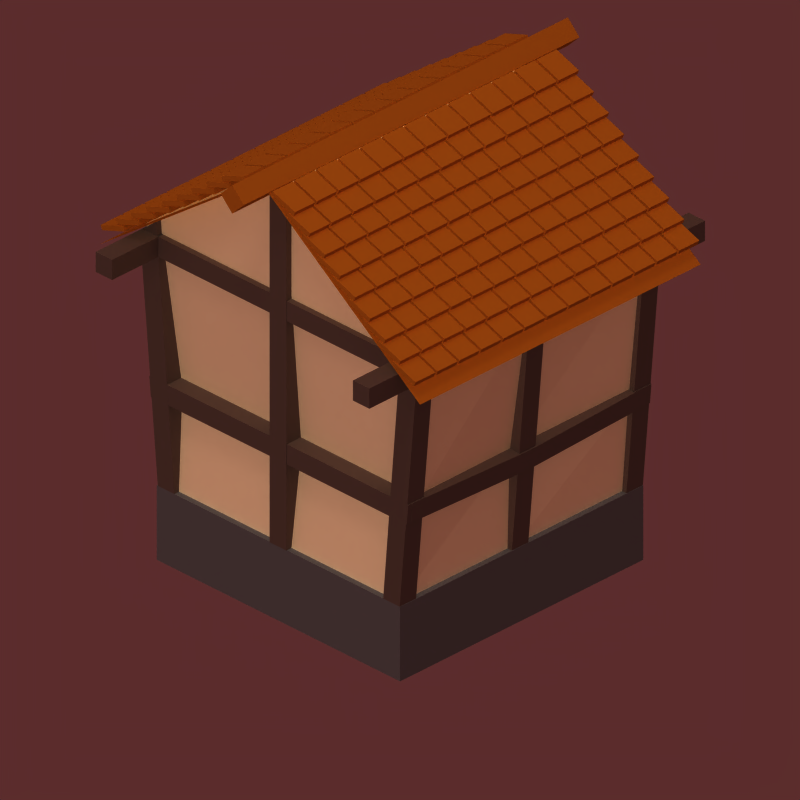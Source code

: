 # Source: building_details.blend  (saved by Blender 2.49.2; exported with 4.5.12 LTS)
import bpy
from mathutils import Matrix  # noqa: F401  (used for matrix-valued properties, if any)

bpy.ops.wm.read_factory_settings(use_empty=True)
scene = bpy.context.scene
scene.name = 'Scene'

# ---- collections
col_collection_1 = bpy.data.collections.new('Collection 1'); scene.collection.children.link(col_collection_1)
col_collection_2 = bpy.data.collections.new('Collection 2'); scene.collection.children.link(col_collection_2)
col_collection_2.hide_render = True
col_collection_2.hide_viewport = True
col_collection_3 = bpy.data.collections.new('Collection 3'); scene.collection.children.link(col_collection_3)

# ---- materials (node trees are filled in below, after node groups)
mat_roof = bpy.data.materials.new('roof')
mat_roof.alpha_threshold = 0.0
mat_roof.diffuse_color = (0.6916, 0.3926, 0.07802, 1.0)
mat_roof.roughness = 0.5
mat_roof.line_color = (0.0, 0.0, 0.0, 1.0)
mat_wire = bpy.data.materials.new('wire')
mat_wire.alpha_threshold = 0.0
mat_wire.diffuse_color = (0.203, 0.1264, 0.03294, 1.0)
mat_wire.roughness = 0.5
mat_wire.line_color = (0.0, 0.0, 0.0, 1.0)
mat_wood = bpy.data.materials.new('wood')
mat_wood.alpha_threshold = 0.0
mat_wood.diffuse_color = (0.339, 0.2705, 0.2312, 1.0)
mat_wood.roughness = 0.5
mat_wood.line_color = (0.0, 0.0, 0.0, 1.0)
mat_stone = bpy.data.materials.new('stone')
mat_stone.alpha_threshold = 0.0
mat_stone.diffuse_color = (0.3514, 0.3514, 0.3514, 1.0)
mat_stone.roughness = 0.5
mat_stone.line_color = (0.0, 0.0, 0.0, 1.0)
mat_loam = bpy.data.materials.new('loam')
mat_loam.alpha_threshold = 0.0
mat_loam.diffuse_color = (0.9947, 0.9325, 0.7213, 1.0)
mat_loam.roughness = 0.5
mat_loam.line_color = (0.0, 0.0, 0.0, 1.0)

# ---- material node trees

# ---- world
world_world = bpy.data.worlds.new('World'); scene.world = world_world
world_world.color = (0.358, 0.1746, 0.1746)
world_world.use_sun_shadow = False
world_world.sun_shadow_jitter_overblur = 0.0
world_world.cycles.sampling_method = 'MANUAL'
world_world.cycles.sample_map_resolution = 256
world_world.light_settings.ao_factor = 0.3

# ---- cameras
cam_camera = bpy.data.cameras.new('Camera')
cam_camera.type = 'ORTHO'
cam_camera.passepartout_alpha = 0.3687
cam_camera.clip_end = 100.0
cam_camera.lens = 35.0
cam_camera.ortho_scale = 2.83
cam_camera.display_size = 2.0
cam_camera.show_limits = True
cam_camera.show_safe_areas = True
cam_camera.show_name = True
cam_camera.dof.focus_distance = 0.0
cam_camera.dof.aperture_fstop = 128.0

# ---- lights
light_shadows = bpy.data.lights.new('shadows', 'SPOT')
light_shadows.color = (0.9976, 1.0, 0.9571)
light_shadows.transmission_factor = 0.0
light_shadows.energy = 170.0
light_shadows.shadow_buffer_clip_start = 0.5
light_shadows.shadow_soft_size = 1.0
light_shadows.shadow_maximum_resolution = 0.006
light_shadows.use_absolute_resolution = True
light_shadows.spot_blend = 0.5189
light_shadows.cycles.use_multiple_importance_sampling = False
light_ambient = bpy.data.lights.new('ambient', 'SUN')
light_ambient.transmission_factor = 0.0
light_ambient.use_shadow = False
light_ambient.angle = 1.571
light_ambient.energy = 0.4369
light_ambient.shadow_buffer_clip_start = 0.5
light_ambient.shadow_soft_size = 1.0
light_ambient.shadow_cascade_max_distance = 1000.0
light_ambient.cycles.use_multiple_importance_sampling = False
light_sun = bpy.data.lights.new('sun', 'SUN')
light_sun.color = (0.9976, 1.0, 0.9571)
light_sun.transmission_factor = 0.0
light_sun.use_shadow = False
light_sun.angle = 1.571
light_sun.energy = 1.3
light_sun.shadow_buffer_clip_start = 0.5
light_sun.shadow_soft_size = 1.0
light_sun.shadow_cascade_max_distance = 1000.0
light_sun.cycles.use_multiple_importance_sampling = False

# ---- meshes
me_cube_009 = bpy.data.meshes.new('Cube.009')
me_cube_009.from_pydata([(-9.996, -4.352, 20.82), (-10.99, -4.352, 19.83), (-9.996, -4.352, 18.84), (-9.006, -4.352, 19.83), (-9.996, 24.35, 20.82), (-10.99, 24.35, 19.83), (-9.996, 24.35, 18.84), (-9.006, 24.35, 19.83)], [], [(4, 0, 3, 7), (0, 4, 5, 1), (6, 2, 1, 5), (7, 3, 2, 6), (3, 0, 1, 2), (7, 6, 5, 4)])
me_cube_009.materials.append(mat_roof)
me_cube_009.use_remesh_preserve_volume = False
me_cube_009.use_remesh_preserve_attributes = False
me_cube_009.use_mirror_vertex_groups = False
me_cube_009.update()
me_cube_008 = bpy.data.meshes.new('Cube.008')
me_cube_008.from_pydata([(0.9996, 1.0, 2.0), (0.9996, -1.0, 2.0), (0.9796, -1.0, 2.0), (0.9796, 1.0, 2.0), (0.9996, 1.0, 1.16), (0.9996, -1.0, 1.16), (-0.5336, -1.0, 1.02)], [(0, 3), (0, 4), (1, 5), (1, 2), (2, 6), (2, 3)], [])
me_cube_008.materials.append(mat_wire)
me_cube_008.use_remesh_preserve_volume = False
me_cube_008.use_remesh_preserve_attributes = False
me_cube_008.use_mirror_vertex_groups = False
me_cube_008.update()
me_cube_007 = bpy.data.meshes.new('Cube.007')
me_cube_007.from_pydata([(1.368, 1.0, -0.6203), (1.368, -1.0, -0.6203), (-1.012, -1.0, -0.693), (-1.012, 1.0, -0.693), (1.388, 1.0, 1.377), (1.388, -1.0, 1.377), (-0.9917, -1.0, 1.304), (-0.9917, 1.0, 1.304)], [], [(0, 1, 2, 3), (4, 7, 6, 5), (0, 4, 5, 1), (1, 5, 6, 2), (2, 6, 7, 3), (4, 0, 3, 7)])
me_cube_007.materials.append(mat_roof)
me_cube_007.use_remesh_preserve_volume = False
me_cube_007.use_remesh_preserve_attributes = False
me_cube_007.use_mirror_vertex_groups = False
me_cube_007.update()
me_cube_006 = bpy.data.meshes.new('Cube.006')
me_cube_006.from_pydata([(1.04, 1.04, -1.034), (1.04, -1.04, -1.034), (-5.96e-08, -1.04, -1.034), (1.788e-07, 1.04, -1.034), (1.788e-07, 1.04, -0.6), (-5.96e-08, -1.04, -0.6), (1.04, -1.04, -0.6), (1.04, 1.04, -0.6)], [], [(3, 0, 1, 2), (1, 0, 7, 6), (6, 5, 2, 1), (0, 3, 4, 7), (5, 4, 3, 2)])
me_cube_006.materials.append(mat_wire)
me_cube_006.use_remesh_preserve_volume = False
me_cube_006.use_remesh_preserve_attributes = False
me_cube_006.use_mirror_vertex_groups = False
me_cube_006.update()
me_cube_005 = bpy.data.meshes.new('Cube.005')
me_cube_005.from_pydata([(-0.1714, -1.04, 1.16), (0.9996, -1.04, 1.16), (0.9996, 1.0, 1.16), (-0.0004337, -1.04, -0.6), (-0.0004343, 1.0, -0.6), (0.9996, -1.04, -0.6), (0.9996, 1.0, -0.6), (-0.1215, -1.04, 0.06636), (-0.1215, 1.0, 0.06636), (0.9996, -1.04, 0.06636), (0.9996, 1.0, 0.06636), (0.9996, -1.04, 2.015), (0.9996, 1.0, 2.015)], [(2, 10), (1, 11), (2, 12)], [(4, 8, 7, 3), (7, 0, 1, 9), (9, 5, 3, 7), (8, 4, 6, 10)])
me_cube_005.materials.append(mat_wire)
me_cube_005.use_remesh_preserve_volume = False
me_cube_005.use_remesh_preserve_attributes = False
me_cube_005.use_mirror_vertex_groups = False
me_cube_005.update()
me_cube_004 = bpy.data.meshes.new('Cube.004')
me_cube_004.from_pydata([(0.4, 1.0, -6.0), (0.4, -0.4, -6.0), (-1.0, -0.4, -6.0), (-1.0, 1.0, -6.0), (1.938, 1.0, 11.2), (1.938, -0.4, 11.2), (0.5385, -0.4, 12.4), (0.5385, 1.0, 12.4), (0.5385, 20.4, 12.4), (0.5385, 19.0, 12.4), (1.938, 19.0, 11.2), (1.938, 20.4, 11.2), (-1.0, 20.4, -6.0), (-1.0, 19.0, -6.0), (0.4, 19.0, -6.0), (0.4, 20.4, -6.0), (0.4, 10.6, -6.0), (0.4, 9.2, -6.0), (-1.0, 9.2, -6.0), (-1.0, 10.6, -6.0), (1.938, 10.6, 11.2), (1.938, 9.2, 11.2), (0.5385, 9.2, 12.4), (0.5385, 10.6, 12.4), (0.3675, -4.352, 11.4), (0.3675, -4.352, 10.0), (1.768, -4.352, 10.0), (1.768, -4.352, 11.4), (0.3675, 24.35, 11.4), (0.3675, 24.35, 10.0), (1.768, 24.35, 10.0), (1.768, 24.35, 11.4), (1.143, 20.05, 1.366), (1.021, 20.05, -0.02851), (-0.3733, 20.05, 0.09351), (-0.2513, 20.05, 1.488), (1.143, -0.0464, 1.366), (1.021, -0.0464, -0.02851), (-0.3733, -0.0464, 0.09351), (-0.2513, -0.0464, 1.488), (1.128, -0.3968, 1.368), (1.006, -0.3968, -0.02717), (1.006, 1.003, -0.02717), (1.128, 1.003, 1.367), (-9.992, -0.3968, 1.4), (-9.992, -0.3968, 9.537e-07), (-9.992, 1.003, 9.537e-07), (-9.992, 1.003, 1.4), (-9.992, 20.4, 1.4), (-9.992, 20.4, 9.537e-07), (-9.992, 19.0, 9.537e-07), (-9.992, 19.0, 1.4), (1.128, 20.4, 1.367), (1.006, 20.4, -0.02717), (1.006, 19.0, -0.02717), (1.128, 19.0, 1.368), (-9.992, 1.003, 11.4), (-9.992, 1.003, 10.0), (-9.992, -0.3968, 10.0), (-9.992, -0.3968, 11.4), (1.752, 1.003, 11.4), (1.752, 1.003, 10.0), (1.752, -0.3968, 10.0), (1.752, -0.3968, 11.4), (1.021, 10.0, -0.4155), (1.143, 10.0, 0.9792), (-0.3733, 10.0, -0.2934), (-0.2513, 10.0, 1.101)], [], [(0, 1, 2, 3), (4, 7, 6, 5), (0, 4, 5, 1), (1, 5, 6, 2), (2, 6, 7, 3), (4, 0, 3, 7), (11, 15, 12, 8), (13, 9, 8, 12), (14, 10, 9, 13), (15, 11, 10, 14), (11, 8, 9, 10), (15, 14, 13, 12), (16, 17, 18, 19), (20, 23, 22, 21), (16, 20, 21, 17), (17, 21, 22, 18), (18, 22, 23, 19), (20, 16, 19, 23), (27, 31, 28, 24), (29, 25, 24, 28), (30, 26, 25, 29), (31, 27, 26, 30), (27, 24, 25, 26), (31, 30, 29, 28), (32, 33, 34, 35), (36, 39, 38, 37), (43, 47, 44, 40), (45, 41, 40, 44), (46, 42, 41, 45), (47, 43, 42, 46), (43, 40, 41, 42), (47, 46, 45, 44), (48, 49, 50, 51), (52, 55, 54, 53), (48, 52, 53, 49), (49, 53, 54, 50), (50, 54, 55, 51), (52, 48, 51, 55), (56, 57, 58, 59), (60, 63, 62, 61), (56, 60, 61, 57), (57, 61, 62, 58), (58, 62, 63, 59), (60, 56, 59, 63), (32, 65, 64, 33), (65, 36, 37, 64), (33, 64, 66, 34), (64, 37, 38, 66), (34, 66, 67, 35), (66, 38, 39, 67), (36, 65, 67, 39), (65, 32, 35, 67)])
me_cube_004.materials.append(mat_wood)
me_cube_004.use_remesh_preserve_volume = False
me_cube_004.use_remesh_preserve_attributes = False
me_cube_004.use_mirror_vertex_groups = False
me_cube_004.update()
me_cube_003 = bpy.data.meshes.new('Cube.003')
me_cube_003.from_pydata([(1.04, 1.04, -1.12), (1.04, -1.04, -1.12), (-5.96e-08, -1.04, -1.12), (1.788e-07, 1.04, -1.12), (2.235e-07, 1.0, -0.6), (-2.831e-07, -1.0, -0.6), (1.0, 1.0, -0.6), (1.0, -1.0, -0.6), (1.788e-07, 1.04, -0.6), (-5.96e-08, -1.04, -0.6), (1.04, -1.04, -0.6), (1.04, 1.04, -0.6)], [], [(3, 0, 1, 2), (1, 0, 11, 10), (10, 9, 2, 1), (0, 3, 8, 11), (9, 8, 3, 2), (6, 11, 8, 4), (5, 9, 10, 7), (11, 6, 7, 10)])
me_cube_003.materials.append(mat_stone)
me_cube_003.use_remesh_preserve_volume = False
me_cube_003.use_remesh_preserve_attributes = False
me_cube_003.use_mirror_vertex_groups = False
me_cube_003.update()
me_cube_002 = bpy.data.meshes.new('Cube.002')
me_cube_002.from_pydata([(2.682e-07, 1.2, 2.0), (0.02, 1.2, 2.0), (1.371, 1.2, 1.012), (-5.066e-07, -1.2, 2.0), (0.02, -1.2, 2.0), (1.371, -1.2, 1.012), (-5.066e-07, -1.0, 2.0), (2.682e-07, 1.0, 2.0), (0.02, 1.0, 2.0), (0.02, -1.0, 2.0), (1.371, -1.0, 1.012), (1.371, 1.0, 1.012)], [], [(1, 0, 7, 8), (11, 8, 1, 2), (9, 6, 3, 4), (9, 10, 5, 4), (8, 7, 6, 9), (10, 11, 8, 9)])
me_cube_002.materials.append(mat_roof)
me_cube_002.use_remesh_preserve_volume = False
me_cube_002.use_remesh_preserve_attributes = False
me_cube_002.use_mirror_vertex_groups = False
me_cube_002.update()
me_cube = bpy.data.meshes.new('Cube')
me_cube.from_pydata([(1.171, 1.0, 1.16), (1.171, -1.0, 1.16), (-5.066e-07, -1.0, 1.16), (2.682e-07, 1.0, 1.16), (1.0, -1.0, -0.6), (1.0, 1.0, -0.6), (-2.831e-07, -1.0, -0.6), (2.235e-07, 1.0, -0.6), (0.02, 1.0, 2.0), (0.02, -1.0, 2.0), (-5.066e-07, -1.0, 2.0), (2.682e-07, 1.0, 2.0), (1.055, -0.9144, 0.07245), (1.055, 0.9197, 0.07245), (-3.949e-07, -0.9144, 0.07245), (2.459e-07, 0.9197, 0.07245), (1.171, -5.662e-07, 1.16), (1.0, -2.682e-07, -0.6), (0.02, -5.662e-07, 2.0), (1.017, -0.08547, 0.07245)], [], [(2, 1, 9, 10), (0, 3, 11, 8), (2, 14, 12, 1), (14, 6, 4, 12), (0, 13, 15, 3), (13, 5, 7, 15), (1, 16, 18, 9), (16, 0, 8, 18), (13, 19, 17, 5), (19, 12, 4, 17), (0, 16, 19, 13), (16, 1, 12, 19)])
me_cube.materials.append(mat_loam)
me_cube.use_remesh_preserve_volume = False
me_cube.use_remesh_preserve_attributes = False
me_cube.use_mirror_vertex_groups = False
me_cube.update()
me_cube_019 = bpy.data.meshes.new('Cube.019')
me_cube_019.from_pydata([(1.0, -12.64, -8.403), (1.0, -14.64, -8.403), (-1.0, -14.64, -8.403), (-1.0, -12.64, -8.403), (1.0, -12.64, 27.32), (1.0, -14.64, 27.32), (-1.0, -14.64, 27.32), (-1.0, -12.64, 27.32)], [], [(0, 1, 2, 3), (4, 7, 6, 5), (0, 4, 5, 1), (1, 5, 6, 2), (2, 6, 7, 3), (4, 0, 3, 7)])
me_cube_019.materials.append(mat_wood)
me_cube_019.use_remesh_preserve_volume = False
me_cube_019.use_remesh_preserve_attributes = False
me_cube_019.use_mirror_vertex_groups = False
me_cube_019.update()
me_cube_018 = bpy.data.meshes.new('Cube.018')
me_cube_018.from_pydata([(3.667, 1.0, 1.481), (5.467, 1.0, -1.21), (7.268, 1.0, -3.901), (9.068, 1.0, -6.592), (10.87, 1.0, -9.283), (12.67, 1.0, -11.97), (14.47, 1.0, -14.66), (16.27, 1.0, -17.36), (18.07, 1.0, -20.05), (3.667, 3.2, 1.481), (5.467, 3.2, -1.21), (7.268, 3.2, -3.901), (9.068, 3.2, -6.592), (10.87, 3.2, -9.283), (12.67, 3.2, -11.97), (14.47, 3.2, -14.66), (16.27, 3.2, -17.36), (18.07, 3.2, -20.05), (3.667, 5.4, 1.481), (5.467, 5.4, -1.21), (7.268, 5.4, -3.901), (9.068, 5.4, -6.592), (10.87, 5.4, -9.283), (12.67, 5.4, -11.97), (14.47, 5.4, -14.66), (16.27, 5.4, -17.36), (18.07, 5.4, -20.05), (3.667, 7.6, 1.481), (5.467, 7.6, -1.21), (7.268, 7.6, -3.901), (9.068, 7.6, -6.592), (10.87, 7.6, -9.283), (12.67, 7.6, -11.97), (14.47, 7.6, -14.66), (16.27, 7.6, -17.36), (18.07, 7.6, -20.05), (3.667, 9.8, 1.481), (5.467, 9.8, -1.21), (7.268, 9.8, -3.901), (9.068, 9.8, -6.592), (10.87, 9.8, -9.283), (12.67, 9.8, -11.97), (14.47, 9.8, -14.66), (16.27, 9.8, -17.36), (18.07, 9.8, -20.05), (3.667, 12.0, 1.481), (5.467, 12.0, -1.21), (7.268, 12.0, -3.901), (9.068, 12.0, -6.592), (10.87, 12.0, -9.283), (12.67, 12.0, -11.97), (14.47, 12.0, -14.66), (16.27, 12.0, -17.36), (18.07, 12.0, -20.05), (3.667, 14.2, 1.481), (5.467, 14.2, -1.21), (7.268, 14.2, -3.901), (9.068, 14.2, -6.592), (10.87, 14.2, -9.283), (12.67, 14.2, -11.97), (14.47, 14.2, -14.66), (16.27, 14.2, -17.36), (18.07, 14.2, -20.05), (3.667, 16.4, 1.481), (5.467, 16.4, -1.21), (7.268, 16.4, -3.901), (9.068, 16.4, -6.592), (10.87, 16.4, -9.283), (12.67, 16.4, -11.97), (14.47, 16.4, -14.66), (16.27, 16.4, -17.36), (18.07, 16.4, -20.05), (3.667, 18.6, 1.481), (5.467, 18.6, -1.21), (7.268, 18.6, -3.901), (9.068, 18.6, -6.592), (10.87, 18.6, -9.283), (12.67, 18.6, -11.97), (14.47, 18.6, -14.66), (16.27, 18.6, -17.36), (18.07, 18.6, -20.05), (3.667, 20.8, 1.481), (5.467, 20.8, -1.21), (7.268, 20.8, -3.901), (9.068, 20.8, -6.592), (10.87, 20.8, -9.283), (12.67, 20.8, -11.97), (14.47, 20.8, -14.66), (16.27, 20.8, -17.36), (18.07, 20.8, -20.05), (3.667, 23.0, 1.481), (5.467, 23.0, -1.21), (7.268, 23.0, -3.901), (9.068, 23.0, -6.592), (10.87, 23.0, -9.283), (12.67, 23.0, -11.97), (14.47, 23.0, -14.66), (16.27, 23.0, -17.36), (18.07, 23.0, -20.05), (3.667, 25.2, 1.481), (5.467, 25.2, -1.21), (7.268, 25.2, -3.901), (9.068, 25.2, -6.592), (10.87, 25.2, -9.283), (12.67, 25.2, -11.97), (14.47, 25.2, -14.66), (16.27, 25.2, -17.36), (18.07, 25.2, -20.05), (3.667, 27.4, 1.481), (5.467, 27.4, -1.21), (7.268, 27.4, -3.901), (9.068, 27.4, -6.592), (10.87, 27.4, -9.283), (12.67, 27.4, -11.97), (14.47, 27.4, -14.66), (16.27, 27.4, -17.36), (18.07, 27.4, -20.05), (3.667, -1.0, 1.481), (5.467, -1.0, -1.21), (7.268, -1.0, -3.901), (9.068, -1.0, -6.592), (10.87, -1.0, -9.283), (12.67, -1.0, -11.97), (14.47, -1.0, -14.66), (16.27, -1.0, -17.36), (18.07, -1.0, -20.05), (3.667, 1.2, 1.481), (5.467, 1.2, -1.21), (7.268, 1.2, -3.901), (9.068, 1.2, -6.592), (10.87, 1.2, -9.283), (12.67, 1.2, -11.97), (14.47, 1.2, -14.66), (16.27, 1.2, -17.36), (18.07, 1.2, -20.05), (3.667, 3.4, 1.481), (5.467, 3.4, -1.21), (7.268, 3.4, -3.901), (9.068, 3.4, -6.592), (10.87, 3.4, -9.283), (12.67, 3.4, -11.97), (14.47, 3.4, -14.66), (16.27, 3.4, -17.36), (18.07, 3.4, -20.05), (3.667, 5.6, 1.481), (5.467, 5.6, -1.21), (7.268, 5.6, -3.901), (9.068, 5.6, -6.592), (10.87, 5.6, -9.283), (12.67, 5.6, -11.97), (14.47, 5.6, -14.66), (16.27, 5.6, -17.36), (18.07, 5.6, -20.05), (3.667, 7.8, 1.481), (5.467, 7.8, -1.21), (7.268, 7.8, -3.901), (9.068, 7.8, -6.592), (10.87, 7.8, -9.283), (12.67, 7.8, -11.97), (14.47, 7.8, -14.66), (16.27, 7.8, -17.36), (18.07, 7.8, -20.05), (3.667, 10.0, 1.481), (5.467, 10.0, -1.21), (7.268, 10.0, -3.901), (9.068, 10.0, -6.592), (10.87, 10.0, -9.283), (12.67, 10.0, -11.97), (14.47, 10.0, -14.66), (16.27, 10.0, -17.36), (18.07, 10.0, -20.05), (3.667, 12.2, 1.481), (5.467, 12.2, -1.21), (7.268, 12.2, -3.901), (9.068, 12.2, -6.592), (10.87, 12.2, -9.283), (12.67, 12.2, -11.97), (14.47, 12.2, -14.66), (16.27, 12.2, -17.36), (18.07, 12.2, -20.05), (3.667, 14.4, 1.481), (5.467, 14.4, -1.21), (7.268, 14.4, -3.901), (9.068, 14.4, -6.592), (10.87, 14.4, -9.283), (12.67, 14.4, -11.97), (14.47, 14.4, -14.66), (16.27, 14.4, -17.36), (18.07, 14.4, -20.05), (3.667, 16.6, 1.481), (5.467, 16.6, -1.21), (7.268, 16.6, -3.901), (9.068, 16.6, -6.592), (10.87, 16.6, -9.283), (12.67, 16.6, -11.97), (14.47, 16.6, -14.66), (16.27, 16.6, -17.36), (18.07, 16.6, -20.05), (3.667, 18.8, 1.481), (5.467, 18.8, -1.21), (7.268, 18.8, -3.901), (9.068, 18.8, -6.592), (10.87, 18.8, -9.283), (12.67, 18.8, -11.97), (14.47, 18.8, -14.66), (16.27, 18.8, -17.36), (18.07, 18.8, -20.05), (3.667, 21.0, 1.481), (5.467, 21.0, -1.21), (7.268, 21.0, -3.901), (9.068, 21.0, -6.592), (10.87, 21.0, -9.283), (12.67, 21.0, -11.97), (14.47, 21.0, -14.66), (16.27, 21.0, -17.36), (18.07, 21.0, -20.05), (3.667, 23.2, 1.481), (5.467, 23.2, -1.21), (7.268, 23.2, -3.901), (9.068, 23.2, -6.592), (10.87, 23.2, -9.283), (12.67, 23.2, -11.97), (14.47, 23.2, -14.66), (16.27, 23.2, -17.36), (18.07, 23.2, -20.05), (3.667, 25.4, 1.481), (5.467, 25.4, -1.21), (7.268, 25.4, -3.901), (9.068, 25.4, -6.592), (10.87, 25.4, -9.283), (12.67, 25.4, -11.97), (14.47, 25.4, -14.66), (16.27, 25.4, -17.36), (18.07, 25.4, -20.05), (1.287, -1.0, 1.409), (3.088, -1.0, -1.282), (4.888, -1.0, -3.973), (6.688, -1.0, -6.664), (8.488, -1.0, -9.355), (10.29, -1.0, -12.05), (12.09, -1.0, -14.74), (13.89, -1.0, -17.43), (15.69, -1.0, -20.12), (1.287, 1.2, 1.409), (3.088, 1.2, -1.282), (4.888, 1.2, -3.973), (6.688, 1.2, -6.664), (8.488, 1.2, -9.355), (10.29, 1.2, -12.05), (12.09, 1.2, -14.74), (13.89, 1.2, -17.43), (15.69, 1.2, -20.12), (1.287, 3.4, 1.409), (3.088, 3.4, -1.282), (4.888, 3.4, -3.973), (6.688, 3.4, -6.664), (8.488, 3.4, -9.355), (10.29, 3.4, -12.05), (12.09, 3.4, -14.74), (13.89, 3.4, -17.43), (15.69, 3.4, -20.12), (1.287, 5.6, 1.409), (3.088, 5.6, -1.282), (4.888, 5.6, -3.973), (6.688, 5.6, -6.664), (8.488, 5.6, -9.355), (10.29, 5.6, -12.05), (12.09, 5.6, -14.74), (13.89, 5.6, -17.43), (15.69, 5.6, -20.12), (1.287, 7.8, 1.409), (3.088, 7.8, -1.282), (4.888, 7.8, -3.973), (6.688, 7.8, -6.664), (8.488, 7.8, -9.355), (10.29, 7.8, -12.05), (12.09, 7.8, -14.74), (13.89, 7.8, -17.43), (15.69, 7.8, -20.12), (1.287, 10.0, 1.409), (3.088, 10.0, -1.282), (4.888, 10.0, -3.973), (6.688, 10.0, -6.664), (8.488, 10.0, -9.355), (10.29, 10.0, -12.05), (12.09, 10.0, -14.74), (13.89, 10.0, -17.43), (15.69, 10.0, -20.12), (1.287, 12.2, 1.409), (3.088, 12.2, -1.282), (4.888, 12.2, -3.973), (6.688, 12.2, -6.664), (8.488, 12.2, -9.355), (10.29, 12.2, -12.05), (12.09, 12.2, -14.74), (13.89, 12.2, -17.43), (15.69, 12.2, -20.12), (1.287, 14.4, 1.409), (3.088, 14.4, -1.282), (4.888, 14.4, -3.973), (6.688, 14.4, -6.664), (8.488, 14.4, -9.355), (10.29, 14.4, -12.05), (12.09, 14.4, -14.74), (13.89, 14.4, -17.43), (15.69, 14.4, -20.12), (1.287, 16.6, 1.409), (3.088, 16.6, -1.282), (4.888, 16.6, -3.973), (6.688, 16.6, -6.664), (8.488, 16.6, -9.355), (10.29, 16.6, -12.05), (12.09, 16.6, -14.74), (13.89, 16.6, -17.43), (15.69, 16.6, -20.12), (1.287, 18.8, 1.409), (3.088, 18.8, -1.282), (4.888, 18.8, -3.973), (6.688, 18.8, -6.664), (8.488, 18.8, -9.355), (10.29, 18.8, -12.05), (12.09, 18.8, -14.74), (13.89, 18.8, -17.43), (15.69, 18.8, -20.12), (1.287, 21.0, 1.409), (3.088, 21.0, -1.282), (4.888, 21.0, -3.973), (6.688, 21.0, -6.664), (8.488, 21.0, -9.355), (10.29, 21.0, -12.05), (12.09, 21.0, -14.74), (13.89, 21.0, -17.43), (15.69, 21.0, -20.12), (1.287, 23.2, 1.409), (3.088, 23.2, -1.282), (4.888, 23.2, -3.973), (6.688, 23.2, -6.664), (8.488, 23.2, -9.355), (10.29, 23.2, -12.05), (12.09, 23.2, -14.74), (13.89, 23.2, -17.43), (15.69, 23.2, -20.12), (1.287, 25.4, 1.409), (3.088, 25.4, -1.282), (4.888, 25.4, -3.973), (6.688, 25.4, -6.664), (8.488, 25.4, -9.355), (10.29, 25.4, -12.05), (12.09, 25.4, -14.74), (13.89, 25.4, -17.43), (15.69, 25.4, -20.12), (1.287, 1.0, 1.409), (3.088, 1.0, -1.282), (4.888, 1.0, -3.973), (6.688, 1.0, -6.664), (8.488, 1.0, -9.355), (10.29, 1.0, -12.05), (12.09, 1.0, -14.74), (13.89, 1.0, -17.43), (15.69, 1.0, -20.12), (1.287, 3.2, 1.409), (3.088, 3.2, -1.282), (4.888, 3.2, -3.973), (6.688, 3.2, -6.664), (8.488, 3.2, -9.355), (10.29, 3.2, -12.05), (12.09, 3.2, -14.74), (13.89, 3.2, -17.43), (15.69, 3.2, -20.12), (1.287, 5.4, 1.409), (3.088, 5.4, -1.282), (4.888, 5.4, -3.973), (6.688, 5.4, -6.664), (8.488, 5.4, -9.355), (10.29, 5.4, -12.05), (12.09, 5.4, -14.74), (13.89, 5.4, -17.43), (15.69, 5.4, -20.12), (1.287, 7.6, 1.409), (3.088, 7.6, -1.282), (4.888, 7.6, -3.973), (6.688, 7.6, -6.664), (8.488, 7.6, -9.355), (10.29, 7.6, -12.05), (12.09, 7.6, -14.74), (13.89, 7.6, -17.43), (15.69, 7.6, -20.12), (1.287, 9.8, 1.409), (3.088, 9.8, -1.282), (4.888, 9.8, -3.973), (6.688, 9.8, -6.664), (8.488, 9.8, -9.355), (10.29, 9.8, -12.05), (12.09, 9.8, -14.74), (13.89, 9.8, -17.43), (15.69, 9.8, -20.12), (1.287, 12.0, 1.409), (3.088, 12.0, -1.282), (4.888, 12.0, -3.973), (6.688, 12.0, -6.664), (8.488, 12.0, -9.355), (10.29, 12.0, -12.05), (12.09, 12.0, -14.74), (13.89, 12.0, -17.43), (15.69, 12.0, -20.12), (1.287, 14.2, 1.409), (3.088, 14.2, -1.282), (4.888, 14.2, -3.973), (6.688, 14.2, -6.664), (8.488, 14.2, -9.355), (10.29, 14.2, -12.05), (12.09, 14.2, -14.74), (13.89, 14.2, -17.43), (15.69, 14.2, -20.12), (1.287, 16.4, 1.409), (3.088, 16.4, -1.282), (4.888, 16.4, -3.973), (6.688, 16.4, -6.664), (8.488, 16.4, -9.355), (10.29, 16.4, -12.05), (12.09, 16.4, -14.74), (13.89, 16.4, -17.43), (15.69, 16.4, -20.12), (1.287, 18.6, 1.409), (3.088, 18.6, -1.282), (4.888, 18.6, -3.973), (6.688, 18.6, -6.664), (8.488, 18.6, -9.355), (10.29, 18.6, -12.05), (12.09, 18.6, -14.74), (13.89, 18.6, -17.43), (15.69, 18.6, -20.12), (1.287, 20.8, 1.409), (3.088, 20.8, -1.282), (4.888, 20.8, -3.973), (6.688, 20.8, -6.664), (8.488, 20.8, -9.355), (10.29, 20.8, -12.05), (12.09, 20.8, -14.74), (13.89, 20.8, -17.43), (15.69, 20.8, -20.12), (1.287, 23.0, 1.409), (3.088, 23.0, -1.282), (4.888, 23.0, -3.973), (6.688, 23.0, -6.664), (8.488, 23.0, -9.355), (10.29, 23.0, -12.05), (12.09, 23.0, -14.74), (13.89, 23.0, -17.43), (15.69, 23.0, -20.12), (1.287, 25.2, 1.409), (3.088, 25.2, -1.282), (4.888, 25.2, -3.973), (6.688, 25.2, -6.664), (8.488, 25.2, -9.355), (10.29, 25.2, -12.05), (12.09, 25.2, -14.74), (13.89, 25.2, -17.43), (15.69, 25.2, -20.12), (1.287, 27.4, 1.409), (3.088, 27.4, -1.282), (4.888, 27.4, -3.973), (6.688, 27.4, -6.664), (8.488, 27.4, -9.355), (10.29, 27.4, -12.05), (12.09, 27.4, -14.74), (13.89, 27.4, -17.43), (15.69, 27.4, -20.12), (3.688, 1.0, 3.479), (5.488, 1.0, 0.7878), (7.288, 1.0, -1.903), (9.088, 1.0, -4.594), (10.89, 1.0, -7.285), (12.69, 1.0, -9.977), (14.49, 1.0, -12.67), (16.29, 1.0, -15.36), (18.09, 1.0, -18.05), (3.688, 3.2, 3.479), (5.488, 3.2, 0.7878), (7.288, 3.2, -1.903), (9.088, 3.2, -4.594), (10.89, 3.2, -7.285), (12.69, 3.2, -9.977), (14.49, 3.2, -12.67), (16.29, 3.2, -15.36), (18.09, 3.2, -18.05), (3.688, 5.4, 3.479), (5.488, 5.4, 0.7878), (7.288, 5.4, -1.903), (9.088, 5.4, -4.594), (10.89, 5.4, -7.285), (12.69, 5.4, -9.977), (14.49, 5.4, -12.67), (16.29, 5.4, -15.36), (18.09, 5.4, -18.05), (3.688, 7.6, 3.479), (5.488, 7.6, 0.7878), (7.288, 7.6, -1.903), (9.088, 7.6, -4.594), (10.89, 7.6, -7.285), (12.69, 7.6, -9.977), (14.49, 7.6, -12.67), (16.29, 7.6, -15.36), (18.09, 7.6, -18.05), (3.688, 9.8, 3.479), (5.488, 9.8, 0.7878), (7.288, 9.8, -1.903), (9.088, 9.8, -4.594), (10.89, 9.8, -7.285), (12.69, 9.8, -9.977), (14.49, 9.8, -12.67), (16.29, 9.8, -15.36), (18.09, 9.8, -18.05), (3.688, 12.0, 3.479), (5.488, 12.0, 0.7878), (7.288, 12.0, -1.903), (9.088, 12.0, -4.594), (10.89, 12.0, -7.285), (12.69, 12.0, -9.977), (14.49, 12.0, -12.67), (16.29, 12.0, -15.36), (18.09, 12.0, -18.05), (3.688, 14.2, 3.479), (5.488, 14.2, 0.7878), (7.288, 14.2, -1.903), (9.088, 14.2, -4.594), (10.89, 14.2, -7.285), (12.69, 14.2, -9.977), (14.49, 14.2, -12.67), (16.29, 14.2, -15.36), (18.09, 14.2, -18.05), (3.688, 16.4, 3.479), (5.488, 16.4, 0.7878), (7.288, 16.4, -1.903), (9.088, 16.4, -4.594), (10.89, 16.4, -7.285), (12.69, 16.4, -9.977), (14.49, 16.4, -12.67), (16.29, 16.4, -15.36), (18.09, 16.4, -18.05), (3.688, 18.6, 3.479), (5.488, 18.6, 0.7878), (7.288, 18.6, -1.903), (9.088, 18.6, -4.594), (10.89, 18.6, -7.285), (12.69, 18.6, -9.977), (14.49, 18.6, -12.67), (16.29, 18.6, -15.36), (18.09, 18.6, -18.05), (3.688, 20.8, 3.479), (5.488, 20.8, 0.7878), (7.288, 20.8, -1.903), (9.088, 20.8, -4.594), (10.89, 20.8, -7.285), (12.69, 20.8, -9.977), (14.49, 20.8, -12.67), (16.29, 20.8, -15.36), (18.09, 20.8, -18.05), (3.688, 23.0, 3.479), (5.488, 23.0, 0.7878), (7.288, 23.0, -1.903), (9.088, 23.0, -4.594), (10.89, 23.0, -7.285), (12.69, 23.0, -9.977), (14.49, 23.0, -12.67), (16.29, 23.0, -15.36), (18.09, 23.0, -18.05), (3.688, 25.2, 3.479), (5.488, 25.2, 0.7878), (7.288, 25.2, -1.903), (9.088, 25.2, -4.594), (10.89, 25.2, -7.285), (12.69, 25.2, -9.977), (14.49, 25.2, -12.67), (16.29, 25.2, -15.36), (18.09, 25.2, -18.05), (3.688, 27.4, 3.479), (5.488, 27.4, 0.7878), (7.288, 27.4, -1.903), (9.088, 27.4, -4.594), (10.89, 27.4, -7.285), (12.69, 27.4, -9.977), (14.49, 27.4, -12.67), (16.29, 27.4, -15.36), (18.09, 27.4, -18.05), (3.688, -1.0, 3.479), (5.488, -1.0, 0.7878), (7.288, -1.0, -1.903), (9.088, -1.0, -4.594), (10.89, -1.0, -7.285), (12.69, -1.0, -9.977), (14.49, -1.0, -12.67), (16.29, -1.0, -15.36), (18.09, -1.0, -18.05), (3.688, 1.2, 3.479), (5.488, 1.2, 0.7878), (7.288, 1.2, -1.903), (9.088, 1.2, -4.594), (10.89, 1.2, -7.285), (12.69, 1.2, -9.977), (14.49, 1.2, -12.67), (16.29, 1.2, -15.36), (18.09, 1.2, -18.05), (3.688, 3.4, 3.479), (5.488, 3.4, 0.7878), (7.288, 3.4, -1.903), (9.088, 3.4, -4.594), (10.89, 3.4, -7.285), (12.69, 3.4, -9.977), (14.49, 3.4, -12.67), (16.29, 3.4, -15.36), (18.09, 3.4, -18.05), (3.688, 5.6, 3.479), (5.488, 5.6, 0.7878), (7.288, 5.6, -1.903), (9.088, 5.6, -4.594), (10.89, 5.6, -7.285), (12.69, 5.6, -9.977), (14.49, 5.6, -12.67), (16.29, 5.6, -15.36), (18.09, 5.6, -18.05), (3.688, 7.8, 3.479), (5.488, 7.8, 0.7878), (7.288, 7.8, -1.903), (9.088, 7.8, -4.594), (10.89, 7.8, -7.285), (12.69, 7.8, -9.977), (14.49, 7.8, -12.67), (16.29, 7.8, -15.36), (18.09, 7.8, -18.05), (3.688, 10.0, 3.479), (5.488, 10.0, 0.7878), (7.288, 10.0, -1.903), (9.088, 10.0, -4.594), (10.89, 10.0, -7.285), (12.69, 10.0, -9.977), (14.49, 10.0, -12.67), (16.29, 10.0, -15.36), (18.09, 10.0, -18.05), (3.688, 12.2, 3.479), (5.488, 12.2, 0.7878), (7.288, 12.2, -1.903), (9.088, 12.2, -4.594), (10.89, 12.2, -7.285), (12.69, 12.2, -9.977), (14.49, 12.2, -12.67), (16.29, 12.2, -15.36), (18.09, 12.2, -18.05), (3.688, 14.4, 3.479), (5.488, 14.4, 0.7878), (7.288, 14.4, -1.903), (9.088, 14.4, -4.594), (10.89, 14.4, -7.285), (12.69, 14.4, -9.977), (14.49, 14.4, -12.67), (16.29, 14.4, -15.36), (18.09, 14.4, -18.05), (3.688, 16.6, 3.479), (5.488, 16.6, 0.7878), (7.288, 16.6, -1.903), (9.088, 16.6, -4.594), (10.89, 16.6, -7.285), (12.69, 16.6, -9.977), (14.49, 16.6, -12.67), (16.29, 16.6, -15.36), (18.09, 16.6, -18.05), (3.688, 18.8, 3.479), (5.488, 18.8, 0.7878), (7.288, 18.8, -1.903), (9.088, 18.8, -4.594), (10.89, 18.8, -7.285), (12.69, 18.8, -9.977), (14.49, 18.8, -12.67), (16.29, 18.8, -15.36), (18.09, 18.8, -18.05), (3.688, 21.0, 3.479), (5.488, 21.0, 0.7878), (7.288, 21.0, -1.903), (9.088, 21.0, -4.594), (10.89, 21.0, -7.285), (12.69, 21.0, -9.977), (14.49, 21.0, -12.67), (16.29, 21.0, -15.36), (18.09, 21.0, -18.05), (3.688, 23.2, 3.479), (5.488, 23.2, 0.7878), (7.288, 23.2, -1.903), (9.088, 23.2, -4.594), (10.89, 23.2, -7.285), (12.69, 23.2, -9.977), (14.49, 23.2, -12.67), (16.29, 23.2, -15.36), (18.09, 23.2, -18.05), (3.688, 25.4, 3.479), (5.488, 25.4, 0.7878), (7.288, 25.4, -1.903), (9.088, 25.4, -4.594), (10.89, 25.4, -7.285), (12.69, 25.4, -9.977), (14.49, 25.4, -12.67), (16.29, 25.4, -15.36), (18.09, 25.4, -18.05), (1.308, -1.0, 3.406), (3.108, -1.0, 0.7151), (4.908, -1.0, -1.976), (6.709, -1.0, -4.667), (8.509, -1.0, -7.358), (10.31, -1.0, -10.05), (12.11, -1.0, -12.74), (13.91, -1.0, -15.43), (15.71, -1.0, -18.12), (1.308, 1.2, 3.406), (3.108, 1.2, 0.7151), (4.908, 1.2, -1.976), (6.709, 1.2, -4.667), (8.509, 1.2, -7.358), (10.31, 1.2, -10.05), (12.11, 1.2, -12.74), (13.91, 1.2, -15.43), (15.71, 1.2, -18.12), (1.308, 3.4, 3.406), (3.108, 3.4, 0.7151), (4.908, 3.4, -1.976), (6.709, 3.4, -4.667), (8.509, 3.4, -7.358), (10.31, 3.4, -10.05), (12.11, 3.4, -12.74), (13.91, 3.4, -15.43), (15.71, 3.4, -18.12), (1.308, 5.6, 3.406), (3.108, 5.6, 0.7151), (4.908, 5.6, -1.976), (6.709, 5.6, -4.667), (8.509, 5.6, -7.358), (10.31, 5.6, -10.05), (12.11, 5.6, -12.74), (13.91, 5.6, -15.43), (15.71, 5.6, -18.12), (1.308, 7.8, 3.406), (3.108, 7.8, 0.7151), (4.908, 7.8, -1.976), (6.709, 7.8, -4.667), (8.509, 7.8, -7.358), (10.31, 7.8, -10.05), (12.11, 7.8, -12.74), (13.91, 7.8, -15.43), (15.71, 7.8, -18.12), (1.308, 10.0, 3.406), (3.108, 10.0, 0.7151), (4.908, 10.0, -1.976), (6.709, 10.0, -4.667), (8.509, 10.0, -7.358), (10.31, 10.0, -10.05), (12.11, 10.0, -12.74), (13.91, 10.0, -15.43), (15.71, 10.0, -18.12), (1.308, 12.2, 3.406), (3.108, 12.2, 0.7151), (4.908, 12.2, -1.976), (6.709, 12.2, -4.667), (8.509, 12.2, -7.358), (10.31, 12.2, -10.05), (12.11, 12.2, -12.74), (13.91, 12.2, -15.43), (15.71, 12.2, -18.12), (1.308, 14.4, 3.406), (3.108, 14.4, 0.7151), (4.908, 14.4, -1.976), (6.709, 14.4, -4.667), (8.509, 14.4, -7.358), (10.31, 14.4, -10.05), (12.11, 14.4, -12.74), (13.91, 14.4, -15.43), (15.71, 14.4, -18.12), (1.308, 16.6, 3.406), (3.108, 16.6, 0.7151), (4.908, 16.6, -1.976), (6.709, 16.6, -4.667), (8.509, 16.6, -7.358), (10.31, 16.6, -10.05), (12.11, 16.6, -12.74), (13.91, 16.6, -15.43), (15.71, 16.6, -18.12), (1.308, 18.8, 3.406), (3.108, 18.8, 0.7151), (4.908, 18.8, -1.976), (6.709, 18.8, -4.667), (8.509, 18.8, -7.358), (10.31, 18.8, -10.05), (12.11, 18.8, -12.74), (13.91, 18.8, -15.43), (15.71, 18.8, -18.12), (1.308, 21.0, 3.406), (3.108, 21.0, 0.7151), (4.908, 21.0, -1.976), (6.709, 21.0, -4.667), (8.509, 21.0, -7.358), (10.31, 21.0, -10.05), (12.11, 21.0, -12.74), (13.91, 21.0, -15.43), (15.71, 21.0, -18.12), (1.308, 23.2, 3.406), (3.108, 23.2, 0.7151), (4.908, 23.2, -1.976), (6.709, 23.2, -4.667), (8.509, 23.2, -7.358), (10.31, 23.2, -10.05), (12.11, 23.2, -12.74), (13.91, 23.2, -15.43), (15.71, 23.2, -18.12), (1.308, 25.4, 3.406), (3.108, 25.4, 0.7151), (4.908, 25.4, -1.976), (6.709, 25.4, -4.667), (8.509, 25.4, -7.358), (10.31, 25.4, -10.05), (12.11, 25.4, -12.74), (13.91, 25.4, -15.43), (15.71, 25.4, -18.12), (1.308, 1.0, 3.406), (3.108, 1.0, 0.7151), (4.908, 1.0, -1.976), (6.709, 1.0, -4.667), (8.509, 1.0, -7.358), (10.31, 1.0, -10.05), (12.11, 1.0, -12.74), (13.91, 1.0, -15.43), (15.71, 1.0, -18.12), (1.308, 3.2, 3.406), (3.108, 3.2, 0.7151), (4.908, 3.2, -1.976), (6.709, 3.2, -4.667), (8.509, 3.2, -7.358), (10.31, 3.2, -10.05), (12.11, 3.2, -12.74), (13.91, 3.2, -15.43), (15.71, 3.2, -18.12), (1.308, 5.4, 3.406), (3.108, 5.4, 0.7151), (4.908, 5.4, -1.976), (6.709, 5.4, -4.667), (8.509, 5.4, -7.358), (10.31, 5.4, -10.05), (12.11, 5.4, -12.74), (13.91, 5.4, -15.43), (15.71, 5.4, -18.12), (1.308, 7.6, 3.406), (3.108, 7.6, 0.7151), (4.908, 7.6, -1.976), (6.709, 7.6, -4.667), (8.509, 7.6, -7.358), (10.31, 7.6, -10.05), (12.11, 7.6, -12.74), (13.91, 7.6, -15.43), (15.71, 7.6, -18.12), (1.308, 9.8, 3.406), (3.108, 9.8, 0.7151), (4.908, 9.8, -1.976), (6.709, 9.8, -4.667), (8.509, 9.8, -7.358), (10.31, 9.8, -10.05), (12.11, 9.8, -12.74), (13.91, 9.8, -15.43), (15.71, 9.8, -18.12), (1.308, 12.0, 3.406), (3.108, 12.0, 0.7151), (4.908, 12.0, -1.976), (6.709, 12.0, -4.667), (8.509, 12.0, -7.358), (10.31, 12.0, -10.05), (12.11, 12.0, -12.74), (13.91, 12.0, -15.43), (15.71, 12.0, -18.12), (1.308, 14.2, 3.406), (3.108, 14.2, 0.7151), (4.908, 14.2, -1.976), (6.709, 14.2, -4.667), (8.509, 14.2, -7.358), (10.31, 14.2, -10.05), (12.11, 14.2, -12.74), (13.91, 14.2, -15.43), (15.71, 14.2, -18.12), (1.308, 16.4, 3.406), (3.108, 16.4, 0.7151), (4.908, 16.4, -1.976), (6.709, 16.4, -4.667), (8.509, 16.4, -7.358), (10.31, 16.4, -10.05), (12.11, 16.4, -12.74), (13.91, 16.4, -15.43), (15.71, 16.4, -18.12), (1.308, 18.6, 3.406), (3.108, 18.6, 0.7151), (4.908, 18.6, -1.976), (6.709, 18.6, -4.667), (8.509, 18.6, -7.358), (10.31, 18.6, -10.05), (12.11, 18.6, -12.74), (13.91, 18.6, -15.43), (15.71, 18.6, -18.12), (1.308, 20.8, 3.406), (3.108, 20.8, 0.7151), (4.908, 20.8, -1.976), (6.709, 20.8, -4.667), (8.509, 20.8, -7.358), (10.31, 20.8, -10.05), (12.11, 20.8, -12.74), (13.91, 20.8, -15.43), (15.71, 20.8, -18.12), (1.308, 23.0, 3.406), (3.108, 23.0, 0.7151), (4.908, 23.0, -1.976), (6.709, 23.0, -4.667), (8.509, 23.0, -7.358), (10.31, 23.0, -10.05), (12.11, 23.0, -12.74), (13.91, 23.0, -15.43), (15.71, 23.0, -18.12), (1.308, 25.2, 3.406), (3.108, 25.2, 0.7151), (4.908, 25.2, -1.976), (6.709, 25.2, -4.667), (8.509, 25.2, -7.358), (10.31, 25.2, -10.05), (12.11, 25.2, -12.74), (13.91, 25.2, -15.43), (15.71, 25.2, -18.12), (1.308, 27.4, 3.406), (3.108, 27.4, 0.7151), (4.908, 27.4, -1.976), (6.709, 27.4, -4.667), (8.509, 27.4, -7.358), (10.31, 27.4, -10.05), (12.11, 27.4, -12.74), (13.91, 27.4, -15.43), (15.71, 27.4, -18.12)], [], [(0, 117, 234, 351), (1, 118, 235, 352), (2, 119, 236, 353), (3, 120, 237, 354), (4, 121, 238, 355), (5, 122, 239, 356), (6, 123, 240, 357), (7, 124, 241, 358), (8, 125, 242, 359), (9, 126, 243, 360), (10, 127, 244, 361), (11, 128, 245, 362), (12, 129, 246, 363), (13, 130, 247, 364), (14, 131, 248, 365), (15, 132, 249, 366), (16, 133, 250, 367), (17, 134, 251, 368), (18, 135, 252, 369), (19, 136, 253, 370), (20, 137, 254, 371), (21, 138, 255, 372), (22, 139, 256, 373), (23, 140, 257, 374), (24, 141, 258, 375), (25, 142, 259, 376), (26, 143, 260, 377), (27, 144, 261, 378), (28, 145, 262, 379), (29, 146, 263, 380), (30, 147, 264, 381), (31, 148, 265, 382), (32, 149, 266, 383), (33, 150, 267, 384), (34, 151, 268, 385), (35, 152, 269, 386), (36, 153, 270, 387), (37, 154, 271, 388), (38, 155, 272, 389), (39, 156, 273, 390), (40, 157, 274, 391), (41, 158, 275, 392), (42, 159, 276, 393), (43, 160, 277, 394), (44, 161, 278, 395), (45, 162, 279, 396), (46, 163, 280, 397), (47, 164, 281, 398), (48, 165, 282, 399), (49, 166, 283, 400), (50, 167, 284, 401), (51, 168, 285, 402), (52, 169, 286, 403), (53, 170, 287, 404), (54, 171, 288, 405), (55, 172, 289, 406), (56, 173, 290, 407), (57, 174, 291, 408), (58, 175, 292, 409), (59, 176, 293, 410), (60, 177, 294, 411), (61, 178, 295, 412), (62, 179, 296, 413), (63, 180, 297, 414), (64, 181, 298, 415), (65, 182, 299, 416), (66, 183, 300, 417), (67, 184, 301, 418), (68, 185, 302, 419), (69, 186, 303, 420), (70, 187, 304, 421), (71, 188, 305, 422), (72, 189, 306, 423), (73, 190, 307, 424), (74, 191, 308, 425), (75, 192, 309, 426), (76, 193, 310, 427), (77, 194, 311, 428), (78, 195, 312, 429), (79, 196, 313, 430), (80, 197, 314, 431), (81, 198, 315, 432), (82, 199, 316, 433), (83, 200, 317, 434), (84, 201, 318, 435), (85, 202, 319, 436), (86, 203, 320, 437), (87, 204, 321, 438), (88, 205, 322, 439), (89, 206, 323, 440), (90, 207, 324, 441), (91, 208, 325, 442), (92, 209, 326, 443), (93, 210, 327, 444), (94, 211, 328, 445), (95, 212, 329, 446), (96, 213, 330, 447), (97, 214, 331, 448), (98, 215, 332, 449), (99, 216, 333, 450), (100, 217, 334, 451), (101, 218, 335, 452), (102, 219, 336, 453), (103, 220, 337, 454), (104, 221, 338, 455), (105, 222, 339, 456), (106, 223, 340, 457), (107, 224, 341, 458), (108, 225, 342, 459), (109, 226, 343, 460), (110, 227, 344, 461), (111, 228, 345, 462), (112, 229, 346, 463), (113, 230, 347, 464), (114, 231, 348, 465), (115, 232, 349, 466), (116, 233, 350, 467), (468, 819, 702, 585), (469, 820, 703, 586), (470, 821, 704, 587), (471, 822, 705, 588), (472, 823, 706, 589), (473, 824, 707, 590), (474, 825, 708, 591), (475, 826, 709, 592), (476, 827, 710, 593), (477, 828, 711, 594), (478, 829, 712, 595), (479, 830, 713, 596), (480, 831, 714, 597), (481, 832, 715, 598), (482, 833, 716, 599), (483, 834, 717, 600), (484, 835, 718, 601), (485, 836, 719, 602), (486, 837, 720, 603), (487, 838, 721, 604), (488, 839, 722, 605), (489, 840, 723, 606), (490, 841, 724, 607), (491, 842, 725, 608), (492, 843, 726, 609), (493, 844, 727, 610), (494, 845, 728, 611), (495, 846, 729, 612), (496, 847, 730, 613), (497, 848, 731, 614), (498, 849, 732, 615), (499, 850, 733, 616), (500, 851, 734, 617), (501, 852, 735, 618), (502, 853, 736, 619), (503, 854, 737, 620), (504, 855, 738, 621), (505, 856, 739, 622), (506, 857, 740, 623), (507, 858, 741, 624), (508, 859, 742, 625), (509, 860, 743, 626), (510, 861, 744, 627), (511, 862, 745, 628), (512, 863, 746, 629), (513, 864, 747, 630), (514, 865, 748, 631), (515, 866, 749, 632), (516, 867, 750, 633), (517, 868, 751, 634), (518, 869, 752, 635), (519, 870, 753, 636), (520, 871, 754, 637), (521, 872, 755, 638), (522, 873, 756, 639), (523, 874, 757, 640), (524, 875, 758, 641), (525, 876, 759, 642), (526, 877, 760, 643), (527, 878, 761, 644), (528, 879, 762, 645), (529, 880, 763, 646), (530, 881, 764, 647), (531, 882, 765, 648), (532, 883, 766, 649), (533, 884, 767, 650), (534, 885, 768, 651), (535, 886, 769, 652), (536, 887, 770, 653), (537, 888, 771, 654), (538, 889, 772, 655), (539, 890, 773, 656), (540, 891, 774, 657), (541, 892, 775, 658), (542, 893, 776, 659), (543, 894, 777, 660), (544, 895, 778, 661), (545, 896, 779, 662), (546, 897, 780, 663), (547, 898, 781, 664), (548, 899, 782, 665), (549, 900, 783, 666), (550, 901, 784, 667), (551, 902, 785, 668), (552, 903, 786, 669), (553, 904, 787, 670), (554, 905, 788, 671), (555, 906, 789, 672), (556, 907, 790, 673), (557, 908, 791, 674), (558, 909, 792, 675), (559, 910, 793, 676), (560, 911, 794, 677), (561, 912, 795, 678), (562, 913, 796, 679), (563, 914, 797, 680), (564, 915, 798, 681), (565, 916, 799, 682), (566, 917, 800, 683), (567, 918, 801, 684), (568, 919, 802, 685), (569, 920, 803, 686), (570, 921, 804, 687), (571, 922, 805, 688), (572, 923, 806, 689), (573, 924, 807, 690), (574, 925, 808, 691), (575, 926, 809, 692), (576, 927, 810, 693), (577, 928, 811, 694), (578, 929, 812, 695), (579, 930, 813, 696), (580, 931, 814, 697), (581, 932, 815, 698), (582, 933, 816, 699), (583, 934, 817, 700), (584, 935, 818, 701), (0, 468, 585, 117), (1, 469, 586, 118), (2, 470, 587, 119), (3, 471, 588, 120), (4, 472, 589, 121), (5, 473, 590, 122), (6, 474, 591, 123), (7, 475, 592, 124), (8, 476, 593, 125), (9, 477, 594, 126), (10, 478, 595, 127), (11, 479, 596, 128), (12, 480, 597, 129), (13, 481, 598, 130), (14, 482, 599, 131), (15, 483, 600, 132), (16, 484, 601, 133), (17, 485, 602, 134), (18, 486, 603, 135), (19, 487, 604, 136), (20, 488, 605, 137), (21, 489, 606, 138), (22, 490, 607, 139), (23, 491, 608, 140), (24, 492, 609, 141), (25, 493, 610, 142), (26, 494, 611, 143), (27, 495, 612, 144), (28, 496, 613, 145), (29, 497, 614, 146), (30, 498, 615, 147), (31, 499, 616, 148), (32, 500, 617, 149), (33, 501, 618, 150), (34, 502, 619, 151), (35, 503, 620, 152), (36, 504, 621, 153), (37, 505, 622, 154), (38, 506, 623, 155), (39, 507, 624, 156), (40, 508, 625, 157), (41, 509, 626, 158), (42, 510, 627, 159), (43, 511, 628, 160), (44, 512, 629, 161), (45, 513, 630, 162), (46, 514, 631, 163), (47, 515, 632, 164), (48, 516, 633, 165), (49, 517, 634, 166), (50, 518, 635, 167), (51, 519, 636, 168), (52, 520, 637, 169), (53, 521, 638, 170), (54, 522, 639, 171), (55, 523, 640, 172), (56, 524, 641, 173), (57, 525, 642, 174), (58, 526, 643, 175), (59, 527, 644, 176), (60, 528, 645, 177), (61, 529, 646, 178), (62, 530, 647, 179), (63, 531, 648, 180), (64, 532, 649, 181), (65, 533, 650, 182), (66, 534, 651, 183), (67, 535, 652, 184), (68, 536, 653, 185), (69, 537, 654, 186), (70, 538, 655, 187), (71, 539, 656, 188), (72, 540, 657, 189), (73, 541, 658, 190), (74, 542, 659, 191), (75, 543, 660, 192), (76, 544, 661, 193), (77, 545, 662, 194), (78, 546, 663, 195), (79, 547, 664, 196), (80, 548, 665, 197), (81, 549, 666, 198), (82, 550, 667, 199), (83, 551, 668, 200), (84, 552, 669, 201), (85, 553, 670, 202), (86, 554, 671, 203), (87, 555, 672, 204), (88, 556, 673, 205), (89, 557, 674, 206), (90, 558, 675, 207), (91, 559, 676, 208), (92, 560, 677, 209), (93, 561, 678, 210), (94, 562, 679, 211), (95, 563, 680, 212), (96, 564, 681, 213), (97, 565, 682, 214), (98, 566, 683, 215), (99, 567, 684, 216), (100, 568, 685, 217), (101, 569, 686, 218), (102, 570, 687, 219), (103, 571, 688, 220), (104, 572, 689, 221), (105, 573, 690, 222), (106, 574, 691, 223), (107, 575, 692, 224), (108, 576, 693, 225), (109, 577, 694, 226), (110, 578, 695, 227), (111, 579, 696, 228), (112, 580, 697, 229), (113, 581, 698, 230), (114, 582, 699, 231), (115, 583, 700, 232), (116, 584, 701, 233), (117, 585, 702, 234), (118, 586, 703, 235), (119, 587, 704, 236), (120, 588, 705, 237), (121, 589, 706, 238), (122, 590, 707, 239), (123, 591, 708, 240), (124, 592, 709, 241), (125, 593, 710, 242), (126, 594, 711, 243), (127, 595, 712, 244), (128, 596, 713, 245), (129, 597, 714, 246), (130, 598, 715, 247), (131, 599, 716, 248), (132, 600, 717, 249), (133, 601, 718, 250), (134, 602, 719, 251), (135, 603, 720, 252), (136, 604, 721, 253), (137, 605, 722, 254), (138, 606, 723, 255), (139, 607, 724, 256), (140, 608, 725, 257), (141, 609, 726, 258), (142, 610, 727, 259), (143, 611, 728, 260), (144, 612, 729, 261), (145, 613, 730, 262), (146, 614, 731, 263), (147, 615, 732, 264), (148, 616, 733, 265), (149, 617, 734, 266), (150, 618, 735, 267), (151, 619, 736, 268), (152, 620, 737, 269), (153, 621, 738, 270), (154, 622, 739, 271), (155, 623, 740, 272), (156, 624, 741, 273), (157, 625, 742, 274), (158, 626, 743, 275), (159, 627, 744, 276), (160, 628, 745, 277), (161, 629, 746, 278), (162, 630, 747, 279), (163, 631, 748, 280), (164, 632, 749, 281), (165, 633, 750, 282), (166, 634, 751, 283), (167, 635, 752, 284), (168, 636, 753, 285), (169, 637, 754, 286), (170, 638, 755, 287), (171, 639, 756, 288), (172, 640, 757, 289), (173, 641, 758, 290), (174, 642, 759, 291), (175, 643, 760, 292), (176, 644, 761, 293), (177, 645, 762, 294), (178, 646, 763, 295), (179, 647, 764, 296), (180, 648, 765, 297), (181, 649, 766, 298), (182, 650, 767, 299), (183, 651, 768, 300), (184, 652, 769, 301), (185, 653, 770, 302), (186, 654, 771, 303), (187, 655, 772, 304), (188, 656, 773, 305), (189, 657, 774, 306), (190, 658, 775, 307), (191, 659, 776, 308), (192, 660, 777, 309), (193, 661, 778, 310), (194, 662, 779, 311), (195, 663, 780, 312), (196, 664, 781, 313), (197, 665, 782, 314), (198, 666, 783, 315), (199, 667, 784, 316), (200, 668, 785, 317), (201, 669, 786, 318), (202, 670, 787, 319), (203, 671, 788, 320), (204, 672, 789, 321), (205, 673, 790, 322), (206, 674, 791, 323), (207, 675, 792, 324), (208, 676, 793, 325), (209, 677, 794, 326), (210, 678, 795, 327), (211, 679, 796, 328), (212, 680, 797, 329), (213, 681, 798, 330), (214, 682, 799, 331), (215, 683, 800, 332), (216, 684, 801, 333), (217, 685, 802, 334), (218, 686, 803, 335), (219, 687, 804, 336), (220, 688, 805, 337), (221, 689, 806, 338), (222, 690, 807, 339), (223, 691, 808, 340), (224, 692, 809, 341), (225, 693, 810, 342), (226, 694, 811, 343), (227, 695, 812, 344), (228, 696, 813, 345), (229, 697, 814, 346), (230, 698, 815, 347), (231, 699, 816, 348), (232, 700, 817, 349), (233, 701, 818, 350), (234, 702, 819, 351), (235, 703, 820, 352), (236, 704, 821, 353), (237, 705, 822, 354), (238, 706, 823, 355), (239, 707, 824, 356), (240, 708, 825, 357), (241, 709, 826, 358), (242, 710, 827, 359), (243, 711, 828, 360), (244, 712, 829, 361), (245, 713, 830, 362), (246, 714, 831, 363), (247, 715, 832, 364), (248, 716, 833, 365), (249, 717, 834, 366), (250, 718, 835, 367), (251, 719, 836, 368), (252, 720, 837, 369), (253, 721, 838, 370), (254, 722, 839, 371), (255, 723, 840, 372), (256, 724, 841, 373), (257, 725, 842, 374), (258, 726, 843, 375), (259, 727, 844, 376), (260, 728, 845, 377), (261, 729, 846, 378), (262, 730, 847, 379), (263, 731, 848, 380), (264, 732, 849, 381), (265, 733, 850, 382), (266, 734, 851, 383), (267, 735, 852, 384), (268, 736, 853, 385), (269, 737, 854, 386), (270, 738, 855, 387), (271, 739, 856, 388), (272, 740, 857, 389), (273, 741, 858, 390), (274, 742, 859, 391), (275, 743, 860, 392), (276, 744, 861, 393), (277, 745, 862, 394), (278, 746, 863, 395), (279, 747, 864, 396), (280, 748, 865, 397), (281, 749, 866, 398), (282, 750, 867, 399), (283, 751, 868, 400), (284, 752, 869, 401), (285, 753, 870, 402), (286, 754, 871, 403), (287, 755, 872, 404), (288, 756, 873, 405), (289, 757, 874, 406), (290, 758, 875, 407), (291, 759, 876, 408), (292, 760, 877, 409), (293, 761, 878, 410), (294, 762, 879, 411), (295, 763, 880, 412), (296, 764, 881, 413), (297, 765, 882, 414), (298, 766, 883, 415), (299, 767, 884, 416), (300, 768, 885, 417), (301, 769, 886, 418), (302, 770, 887, 419), (303, 771, 888, 420), (304, 772, 889, 421), (305, 773, 890, 422), (306, 774, 891, 423), (307, 775, 892, 424), (308, 776, 893, 425), (309, 777, 894, 426), (310, 778, 895, 427), (311, 779, 896, 428), (312, 780, 897, 429), (313, 781, 898, 430), (314, 782, 899, 431), (315, 783, 900, 432), (316, 784, 901, 433), (317, 785, 902, 434), (318, 786, 903, 435), (319, 787, 904, 436), (320, 788, 905, 437), (321, 789, 906, 438), (322, 790, 907, 439), (323, 791, 908, 440), (324, 792, 909, 441), (325, 793, 910, 442), (326, 794, 911, 443), (327, 795, 912, 444), (328, 796, 913, 445), (329, 797, 914, 446), (330, 798, 915, 447), (331, 799, 916, 448), (332, 800, 917, 449), (333, 801, 918, 450), (334, 802, 919, 451), (335, 803, 920, 452), (336, 804, 921, 453), (337, 805, 922, 454), (338, 806, 923, 455), (339, 807, 924, 456), (340, 808, 925, 457), (341, 809, 926, 458), (342, 810, 927, 459), (343, 811, 928, 460), (344, 812, 929, 461), (345, 813, 930, 462), (346, 814, 931, 463), (347, 815, 932, 464), (348, 816, 933, 465), (349, 817, 934, 466), (350, 818, 935, 467), (468, 0, 351, 819), (469, 1, 352, 820), (470, 2, 353, 821), (471, 3, 354, 822), (472, 4, 355, 823), (473, 5, 356, 824), (474, 6, 357, 825), (475, 7, 358, 826), (476, 8, 359, 827), (477, 9, 360, 828), (478, 10, 361, 829), (479, 11, 362, 830), (480, 12, 363, 831), (481, 13, 364, 832), (482, 14, 365, 833), (483, 15, 366, 834), (484, 16, 367, 835), (485, 17, 368, 836), (486, 18, 369, 837), (487, 19, 370, 838), (488, 20, 371, 839), (489, 21, 372, 840), (490, 22, 373, 841), (491, 23, 374, 842), (492, 24, 375, 843), (493, 25, 376, 844), (494, 26, 377, 845), (495, 27, 378, 846), (496, 28, 379, 847), (497, 29, 380, 848), (498, 30, 381, 849), (499, 31, 382, 850), (500, 32, 383, 851), (501, 33, 384, 852), (502, 34, 385, 853), (503, 35, 386, 854), (504, 36, 387, 855), (505, 37, 388, 856), (506, 38, 389, 857), (507, 39, 390, 858), (508, 40, 391, 859), (509, 41, 392, 860), (510, 42, 393, 861), (511, 43, 394, 862), (512, 44, 395, 863), (513, 45, 396, 864), (514, 46, 397, 865), (515, 47, 398, 866), (516, 48, 399, 867), (517, 49, 400, 868), (518, 50, 401, 869), (519, 51, 402, 870), (520, 52, 403, 871), (521, 53, 404, 872), (522, 54, 405, 873), (523, 55, 406, 874), (524, 56, 407, 875), (525, 57, 408, 876), (526, 58, 409, 877), (527, 59, 410, 878), (528, 60, 411, 879), (529, 61, 412, 880), (530, 62, 413, 881), (531, 63, 414, 882), (532, 64, 415, 883), (533, 65, 416, 884), (534, 66, 417, 885), (535, 67, 418, 886), (536, 68, 419, 887), (537, 69, 420, 888), (538, 70, 421, 889), (539, 71, 422, 890), (540, 72, 423, 891), (541, 73, 424, 892), (542, 74, 425, 893), (543, 75, 426, 894), (544, 76, 427, 895), (545, 77, 428, 896), (546, 78, 429, 897), (547, 79, 430, 898), (548, 80, 431, 899), (549, 81, 432, 900), (550, 82, 433, 901), (551, 83, 434, 902), (552, 84, 435, 903), (553, 85, 436, 904), (554, 86, 437, 905), (555, 87, 438, 906), (556, 88, 439, 907), (557, 89, 440, 908), (558, 90, 441, 909), (559, 91, 442, 910), (560, 92, 443, 911), (561, 93, 444, 912), (562, 94, 445, 913), (563, 95, 446, 914), (564, 96, 447, 915), (565, 97, 448, 916), (566, 98, 449, 917), (567, 99, 450, 918), (568, 100, 451, 919), (569, 101, 452, 920), (570, 102, 453, 921), (571, 103, 454, 922), (572, 104, 455, 923), (573, 105, 456, 924), (574, 106, 457, 925), (575, 107, 458, 926), (576, 108, 459, 927), (577, 109, 460, 928), (578, 110, 461, 929), (579, 111, 462, 930), (580, 112, 463, 931), (581, 113, 464, 932), (582, 114, 465, 933), (583, 115, 466, 934), (584, 116, 467, 935)])
me_cube_018.materials.append(mat_roof)
me_cube_018.use_remesh_preserve_volume = False
me_cube_018.use_remesh_preserve_attributes = False
me_cube_018.use_mirror_vertex_groups = False
me_cube_018.update()
me_cube_017 = bpy.data.meshes.new('Cube.017')
me_cube_017.from_pydata([(1.171, 1.0, 1.16), (1.171, -1.0, 1.16), (-5.066e-07, -1.0, 1.16), (2.682e-07, 1.0, 1.16), (1.0, -1.0, -0.6), (1.0, 1.0, -0.6), (-2.831e-07, -1.0, -0.6), (2.235e-07, 1.0, -0.6), (0.02, 1.0, 2.0), (0.02, -1.0, 2.0), (-5.066e-07, -1.0, 2.0), (2.682e-07, 1.0, 2.0), (1.055, -0.9144, 0.07245), (1.055, 0.9197, 0.07245), (-3.949e-07, -0.9144, 0.07245), (2.459e-07, 0.9197, 0.07245), (1.171, -5.662e-07, 1.16), (1.0, -2.682e-07, -0.6), (0.02, -5.662e-07, 2.0), (1.017, -0.08547, 0.07245)], [], [(2, 1, 9, 10), (0, 3, 11, 8), (2, 14, 12, 1), (14, 6, 4, 12), (0, 13, 15, 3), (13, 5, 7, 15), (1, 16, 18, 9), (16, 0, 8, 18), (13, 19, 17, 5), (19, 12, 4, 17), (0, 16, 19, 13), (16, 1, 12, 19)])
me_cube_017.materials.append(mat_loam)
me_cube_017.use_remesh_preserve_volume = False
me_cube_017.use_remesh_preserve_attributes = False
me_cube_017.use_mirror_vertex_groups = False
me_cube_017.update()
me_cube_016 = bpy.data.meshes.new('Cube.016')
me_cube_016.from_pydata([(2.682e-07, 1.2, 2.0), (0.02, 1.2, 2.0), (1.371, 1.2, 1.012), (-5.066e-07, -1.2, 2.0), (0.02, -1.2, 2.0), (1.371, -1.2, 1.012), (-5.066e-07, -1.0, 2.0), (2.682e-07, 1.0, 2.0), (0.02, 1.0, 2.0), (0.02, -1.0, 2.0), (1.371, -1.0, 1.012), (1.371, 1.0, 1.012)], [], [(1, 0, 7, 8), (11, 8, 1, 2), (9, 6, 3, 4), (9, 10, 5, 4), (8, 7, 6, 9), (10, 11, 8, 9)])
me_cube_016.materials.append(mat_roof)
me_cube_016.use_remesh_preserve_volume = False
me_cube_016.use_remesh_preserve_attributes = False
me_cube_016.use_mirror_vertex_groups = False
me_cube_016.update()
me_cube_015 = bpy.data.meshes.new('Cube.015')
me_cube_015.from_pydata([(1.04, 1.04, -1.12), (1.04, -1.04, -1.12), (-5.96e-08, -1.04, -1.12), (1.788e-07, 1.04, -1.12), (2.235e-07, 1.0, -0.6), (-2.831e-07, -1.0, -0.6), (1.0, 1.0, -0.6), (1.0, -1.0, -0.6), (1.788e-07, 1.04, -0.6), (-5.96e-08, -1.04, -0.6), (1.04, -1.04, -0.6), (1.04, 1.04, -0.6)], [], [(3, 0, 1, 2), (1, 0, 11, 10), (10, 9, 2, 1), (0, 3, 8, 11), (9, 8, 3, 2), (6, 11, 8, 4), (5, 9, 10, 7), (11, 6, 7, 10)])
me_cube_015.materials.append(mat_stone)
me_cube_015.use_remesh_preserve_volume = False
me_cube_015.use_remesh_preserve_attributes = False
me_cube_015.use_mirror_vertex_groups = False
me_cube_015.update()
me_cube_014 = bpy.data.meshes.new('Cube.014')
me_cube_014.from_pydata([(10.34, 1.0, -6.0), (10.34, -0.4, -6.0), (8.937, -0.4, -6.0), (8.937, 1.0, -6.0), (11.88, 1.0, 11.2), (11.88, -0.4, 11.2), (10.48, -0.4, 12.4), (10.48, 1.0, 12.4), (10.48, 20.4, 12.4), (10.48, 19.0, 12.4), (11.88, 19.0, 11.2), (11.88, 20.4, 11.2), (8.937, 20.4, -6.0), (8.937, 19.0, -6.0), (10.34, 19.0, -6.0), (10.34, 20.4, -6.0), (10.34, 10.6, -6.0), (10.34, 9.2, -6.0), (8.937, 9.2, -6.0), (8.937, 10.6, -6.0), (11.88, 10.6, 11.2), (11.88, 9.2, 11.2), (10.48, 9.2, 12.4), (10.48, 10.6, 12.4), (10.3, -4.352, 11.4), (10.3, -4.352, 10.0), (11.7, -4.352, 10.0), (11.7, -4.352, 11.4), (10.3, 24.35, 11.4), (10.3, 24.35, 10.0), (11.7, 24.35, 10.0), (11.7, 24.35, 11.4), (11.08, 20.05, 1.366), (10.96, 20.05, -0.02851), (9.564, 20.05, 0.09351), (9.686, 20.05, 1.488), (11.08, -0.0464, 1.366), (10.96, -0.0464, -0.02851), (9.564, -0.0464, 0.09351), (9.686, -0.0464, 1.488), (11.07, -0.3968, 1.368), (10.94, -0.3968, -0.02717), (10.94, 1.003, -0.02717), (11.07, 1.003, 1.367), (-0.0554, -0.3968, 1.4), (-0.0554, -0.3968, 9.537e-07), (-0.0554, 1.003, 9.537e-07), (-0.0554, 1.003, 1.4), (-0.0554, 20.4, 1.4), (-0.0554, 20.4, 9.537e-07), (-0.0554, 19.0, 9.537e-07), (-0.0554, 19.0, 1.4), (11.07, 20.4, 1.367), (10.94, 20.4, -0.02717), (10.94, 19.0, -0.02717), (11.07, 19.0, 1.368), (-0.0554, 1.003, 11.4), (-0.0554, 1.003, 10.0), (-0.0554, -0.3968, 10.0), (-0.0554, -0.3968, 11.4), (11.69, 1.003, 11.4), (11.69, 1.003, 10.0), (11.69, -0.3968, 10.0), (11.69, -0.3968, 11.4), (10.96, 10.0, -0.4155), (11.08, 10.0, 0.9792), (9.564, 10.0, -0.2934), (9.686, 10.0, 1.101)], [], [(0, 1, 2, 3), (4, 7, 6, 5), (0, 4, 5, 1), (1, 5, 6, 2), (2, 6, 7, 3), (4, 0, 3, 7), (11, 15, 12, 8), (13, 9, 8, 12), (14, 10, 9, 13), (15, 11, 10, 14), (11, 8, 9, 10), (15, 14, 13, 12), (16, 17, 18, 19), (20, 23, 22, 21), (16, 20, 21, 17), (17, 21, 22, 18), (18, 22, 23, 19), (20, 16, 19, 23), (27, 31, 28, 24), (29, 25, 24, 28), (30, 26, 25, 29), (31, 27, 26, 30), (27, 24, 25, 26), (31, 30, 29, 28), (32, 33, 34, 35), (36, 39, 38, 37), (43, 47, 44, 40), (45, 41, 40, 44), (46, 42, 41, 45), (47, 43, 42, 46), (43, 40, 41, 42), (47, 46, 45, 44), (48, 49, 50, 51), (52, 55, 54, 53), (48, 52, 53, 49), (49, 53, 54, 50), (50, 54, 55, 51), (52, 48, 51, 55), (56, 57, 58, 59), (60, 63, 62, 61), (56, 60, 61, 57), (57, 61, 62, 58), (58, 62, 63, 59), (60, 56, 59, 63), (32, 65, 64, 33), (65, 36, 37, 64), (33, 64, 66, 34), (64, 37, 38, 66), (34, 66, 67, 35), (66, 38, 39, 67), (36, 65, 67, 39), (65, 32, 35, 67)])
me_cube_014.materials.append(mat_wood)
me_cube_014.use_remesh_preserve_volume = False
me_cube_014.use_remesh_preserve_attributes = False
me_cube_014.use_mirror_vertex_groups = False
me_cube_014.update()
me_cube_011 = bpy.data.meshes.new('Cube.011')
me_cube_011.from_pydata([(3.667, 1.0, 1.481), (5.467, 1.0, -1.21), (7.268, 1.0, -3.901), (9.068, 1.0, -6.592), (10.87, 1.0, -9.283), (12.67, 1.0, -11.97), (14.47, 1.0, -14.66), (16.27, 1.0, -17.36), (18.07, 1.0, -20.05), (3.667, 3.2, 1.481), (5.467, 3.2, -1.21), (7.268, 3.2, -3.901), (9.068, 3.2, -6.592), (10.87, 3.2, -9.283), (12.67, 3.2, -11.97), (14.47, 3.2, -14.66), (16.27, 3.2, -17.36), (18.07, 3.2, -20.05), (3.667, 5.4, 1.481), (5.467, 5.4, -1.21), (7.268, 5.4, -3.901), (9.068, 5.4, -6.592), (10.87, 5.4, -9.283), (12.67, 5.4, -11.97), (14.47, 5.4, -14.66), (16.27, 5.4, -17.36), (18.07, 5.4, -20.05), (3.667, 7.6, 1.481), (5.467, 7.6, -1.21), (7.268, 7.6, -3.901), (9.068, 7.6, -6.592), (10.87, 7.6, -9.283), (12.67, 7.6, -11.97), (14.47, 7.6, -14.66), (16.27, 7.6, -17.36), (18.07, 7.6, -20.05), (3.667, 9.8, 1.481), (5.467, 9.8, -1.21), (7.268, 9.8, -3.901), (9.068, 9.8, -6.592), (10.87, 9.8, -9.283), (12.67, 9.8, -11.97), (14.47, 9.8, -14.66), (16.27, 9.8, -17.36), (18.07, 9.8, -20.05), (3.667, 12.0, 1.481), (5.467, 12.0, -1.21), (7.268, 12.0, -3.901), (9.068, 12.0, -6.592), (10.87, 12.0, -9.283), (12.67, 12.0, -11.97), (14.47, 12.0, -14.66), (16.27, 12.0, -17.36), (18.07, 12.0, -20.05), (3.667, 14.2, 1.481), (5.467, 14.2, -1.21), (7.268, 14.2, -3.901), (9.068, 14.2, -6.592), (10.87, 14.2, -9.283), (12.67, 14.2, -11.97), (14.47, 14.2, -14.66), (16.27, 14.2, -17.36), (18.07, 14.2, -20.05), (3.667, 16.4, 1.481), (5.467, 16.4, -1.21), (7.268, 16.4, -3.901), (9.068, 16.4, -6.592), (10.87, 16.4, -9.283), (12.67, 16.4, -11.97), (14.47, 16.4, -14.66), (16.27, 16.4, -17.36), (18.07, 16.4, -20.05), (3.667, 18.6, 1.481), (5.467, 18.6, -1.21), (7.268, 18.6, -3.901), (9.068, 18.6, -6.592), (10.87, 18.6, -9.283), (12.67, 18.6, -11.97), (14.47, 18.6, -14.66), (16.27, 18.6, -17.36), (18.07, 18.6, -20.05), (3.667, 20.8, 1.481), (5.467, 20.8, -1.21), (7.268, 20.8, -3.901), (9.068, 20.8, -6.592), (10.87, 20.8, -9.283), (12.67, 20.8, -11.97), (14.47, 20.8, -14.66), (16.27, 20.8, -17.36), (18.07, 20.8, -20.05), (3.667, 23.0, 1.481), (5.467, 23.0, -1.21), (7.268, 23.0, -3.901), (9.068, 23.0, -6.592), (10.87, 23.0, -9.283), (12.67, 23.0, -11.97), (14.47, 23.0, -14.66), (16.27, 23.0, -17.36), (18.07, 23.0, -20.05), (3.667, 25.2, 1.481), (5.467, 25.2, -1.21), (7.268, 25.2, -3.901), (9.068, 25.2, -6.592), (10.87, 25.2, -9.283), (12.67, 25.2, -11.97), (14.47, 25.2, -14.66), (16.27, 25.2, -17.36), (18.07, 25.2, -20.05), (3.667, 27.4, 1.481), (5.467, 27.4, -1.21), (7.268, 27.4, -3.901), (9.068, 27.4, -6.592), (10.87, 27.4, -9.283), (12.67, 27.4, -11.97), (14.47, 27.4, -14.66), (16.27, 27.4, -17.36), (18.07, 27.4, -20.05), (3.667, -1.0, 1.481), (5.467, -1.0, -1.21), (7.268, -1.0, -3.901), (9.068, -1.0, -6.592), (10.87, -1.0, -9.283), (12.67, -1.0, -11.97), (14.47, -1.0, -14.66), (16.27, -1.0, -17.36), (18.07, -1.0, -20.05), (3.667, 1.2, 1.481), (5.467, 1.2, -1.21), (7.268, 1.2, -3.901), (9.068, 1.2, -6.592), (10.87, 1.2, -9.283), (12.67, 1.2, -11.97), (14.47, 1.2, -14.66), (16.27, 1.2, -17.36), (18.07, 1.2, -20.05), (3.667, 3.4, 1.481), (5.467, 3.4, -1.21), (7.268, 3.4, -3.901), (9.068, 3.4, -6.592), (10.87, 3.4, -9.283), (12.67, 3.4, -11.97), (14.47, 3.4, -14.66), (16.27, 3.4, -17.36), (18.07, 3.4, -20.05), (3.667, 5.6, 1.481), (5.467, 5.6, -1.21), (7.268, 5.6, -3.901), (9.068, 5.6, -6.592), (10.87, 5.6, -9.283), (12.67, 5.6, -11.97), (14.47, 5.6, -14.66), (16.27, 5.6, -17.36), (18.07, 5.6, -20.05), (3.667, 7.8, 1.481), (5.467, 7.8, -1.21), (7.268, 7.8, -3.901), (9.068, 7.8, -6.592), (10.87, 7.8, -9.283), (12.67, 7.8, -11.97), (14.47, 7.8, -14.66), (16.27, 7.8, -17.36), (18.07, 7.8, -20.05), (3.667, 10.0, 1.481), (5.467, 10.0, -1.21), (7.268, 10.0, -3.901), (9.068, 10.0, -6.592), (10.87, 10.0, -9.283), (12.67, 10.0, -11.97), (14.47, 10.0, -14.66), (16.27, 10.0, -17.36), (18.07, 10.0, -20.05), (3.667, 12.2, 1.481), (5.467, 12.2, -1.21), (7.268, 12.2, -3.901), (9.068, 12.2, -6.592), (10.87, 12.2, -9.283), (12.67, 12.2, -11.97), (14.47, 12.2, -14.66), (16.27, 12.2, -17.36), (18.07, 12.2, -20.05), (3.667, 14.4, 1.481), (5.467, 14.4, -1.21), (7.268, 14.4, -3.901), (9.068, 14.4, -6.592), (10.87, 14.4, -9.283), (12.67, 14.4, -11.97), (14.47, 14.4, -14.66), (16.27, 14.4, -17.36), (18.07, 14.4, -20.05), (3.667, 16.6, 1.481), (5.467, 16.6, -1.21), (7.268, 16.6, -3.901), (9.068, 16.6, -6.592), (10.87, 16.6, -9.283), (12.67, 16.6, -11.97), (14.47, 16.6, -14.66), (16.27, 16.6, -17.36), (18.07, 16.6, -20.05), (3.667, 18.8, 1.481), (5.467, 18.8, -1.21), (7.268, 18.8, -3.901), (9.068, 18.8, -6.592), (10.87, 18.8, -9.283), (12.67, 18.8, -11.97), (14.47, 18.8, -14.66), (16.27, 18.8, -17.36), (18.07, 18.8, -20.05), (3.667, 21.0, 1.481), (5.467, 21.0, -1.21), (7.268, 21.0, -3.901), (9.068, 21.0, -6.592), (10.87, 21.0, -9.283), (12.67, 21.0, -11.97), (14.47, 21.0, -14.66), (16.27, 21.0, -17.36), (18.07, 21.0, -20.05), (3.667, 23.2, 1.481), (5.467, 23.2, -1.21), (7.268, 23.2, -3.901), (9.068, 23.2, -6.592), (10.87, 23.2, -9.283), (12.67, 23.2, -11.97), (14.47, 23.2, -14.66), (16.27, 23.2, -17.36), (18.07, 23.2, -20.05), (3.667, 25.4, 1.481), (5.467, 25.4, -1.21), (7.268, 25.4, -3.901), (9.068, 25.4, -6.592), (10.87, 25.4, -9.283), (12.67, 25.4, -11.97), (14.47, 25.4, -14.66), (16.27, 25.4, -17.36), (18.07, 25.4, -20.05), (1.287, -1.0, 1.409), (3.088, -1.0, -1.282), (4.888, -1.0, -3.973), (6.688, -1.0, -6.664), (8.488, -1.0, -9.355), (10.29, -1.0, -12.05), (12.09, -1.0, -14.74), (13.89, -1.0, -17.43), (15.69, -1.0, -20.12), (1.287, 1.2, 1.409), (3.088, 1.2, -1.282), (4.888, 1.2, -3.973), (6.688, 1.2, -6.664), (8.488, 1.2, -9.355), (10.29, 1.2, -12.05), (12.09, 1.2, -14.74), (13.89, 1.2, -17.43), (15.69, 1.2, -20.12), (1.287, 3.4, 1.409), (3.088, 3.4, -1.282), (4.888, 3.4, -3.973), (6.688, 3.4, -6.664), (8.488, 3.4, -9.355), (10.29, 3.4, -12.05), (12.09, 3.4, -14.74), (13.89, 3.4, -17.43), (15.69, 3.4, -20.12), (1.287, 5.6, 1.409), (3.088, 5.6, -1.282), (4.888, 5.6, -3.973), (6.688, 5.6, -6.664), (8.488, 5.6, -9.355), (10.29, 5.6, -12.05), (12.09, 5.6, -14.74), (13.89, 5.6, -17.43), (15.69, 5.6, -20.12), (1.287, 7.8, 1.409), (3.088, 7.8, -1.282), (4.888, 7.8, -3.973), (6.688, 7.8, -6.664), (8.488, 7.8, -9.355), (10.29, 7.8, -12.05), (12.09, 7.8, -14.74), (13.89, 7.8, -17.43), (15.69, 7.8, -20.12), (1.287, 10.0, 1.409), (3.088, 10.0, -1.282), (4.888, 10.0, -3.973), (6.688, 10.0, -6.664), (8.488, 10.0, -9.355), (10.29, 10.0, -12.05), (12.09, 10.0, -14.74), (13.89, 10.0, -17.43), (15.69, 10.0, -20.12), (1.287, 12.2, 1.409), (3.088, 12.2, -1.282), (4.888, 12.2, -3.973), (6.688, 12.2, -6.664), (8.488, 12.2, -9.355), (10.29, 12.2, -12.05), (12.09, 12.2, -14.74), (13.89, 12.2, -17.43), (15.69, 12.2, -20.12), (1.287, 14.4, 1.409), (3.088, 14.4, -1.282), (4.888, 14.4, -3.973), (6.688, 14.4, -6.664), (8.488, 14.4, -9.355), (10.29, 14.4, -12.05), (12.09, 14.4, -14.74), (13.89, 14.4, -17.43), (15.69, 14.4, -20.12), (1.287, 16.6, 1.409), (3.088, 16.6, -1.282), (4.888, 16.6, -3.973), (6.688, 16.6, -6.664), (8.488, 16.6, -9.355), (10.29, 16.6, -12.05), (12.09, 16.6, -14.74), (13.89, 16.6, -17.43), (15.69, 16.6, -20.12), (1.287, 18.8, 1.409), (3.088, 18.8, -1.282), (4.888, 18.8, -3.973), (6.688, 18.8, -6.664), (8.488, 18.8, -9.355), (10.29, 18.8, -12.05), (12.09, 18.8, -14.74), (13.89, 18.8, -17.43), (15.69, 18.8, -20.12), (1.287, 21.0, 1.409), (3.088, 21.0, -1.282), (4.888, 21.0, -3.973), (6.688, 21.0, -6.664), (8.488, 21.0, -9.355), (10.29, 21.0, -12.05), (12.09, 21.0, -14.74), (13.89, 21.0, -17.43), (15.69, 21.0, -20.12), (1.287, 23.2, 1.409), (3.088, 23.2, -1.282), (4.888, 23.2, -3.973), (6.688, 23.2, -6.664), (8.488, 23.2, -9.355), (10.29, 23.2, -12.05), (12.09, 23.2, -14.74), (13.89, 23.2, -17.43), (15.69, 23.2, -20.12), (1.287, 25.4, 1.409), (3.088, 25.4, -1.282), (4.888, 25.4, -3.973), (6.688, 25.4, -6.664), (8.488, 25.4, -9.355), (10.29, 25.4, -12.05), (12.09, 25.4, -14.74), (13.89, 25.4, -17.43), (15.69, 25.4, -20.12), (1.287, 1.0, 1.409), (3.088, 1.0, -1.282), (4.888, 1.0, -3.973), (6.688, 1.0, -6.664), (8.488, 1.0, -9.355), (10.29, 1.0, -12.05), (12.09, 1.0, -14.74), (13.89, 1.0, -17.43), (15.69, 1.0, -20.12), (1.287, 3.2, 1.409), (3.088, 3.2, -1.282), (4.888, 3.2, -3.973), (6.688, 3.2, -6.664), (8.488, 3.2, -9.355), (10.29, 3.2, -12.05), (12.09, 3.2, -14.74), (13.89, 3.2, -17.43), (15.69, 3.2, -20.12), (1.287, 5.4, 1.409), (3.088, 5.4, -1.282), (4.888, 5.4, -3.973), (6.688, 5.4, -6.664), (8.488, 5.4, -9.355), (10.29, 5.4, -12.05), (12.09, 5.4, -14.74), (13.89, 5.4, -17.43), (15.69, 5.4, -20.12), (1.287, 7.6, 1.409), (3.088, 7.6, -1.282), (4.888, 7.6, -3.973), (6.688, 7.6, -6.664), (8.488, 7.6, -9.355), (10.29, 7.6, -12.05), (12.09, 7.6, -14.74), (13.89, 7.6, -17.43), (15.69, 7.6, -20.12), (1.287, 9.8, 1.409), (3.088, 9.8, -1.282), (4.888, 9.8, -3.973), (6.688, 9.8, -6.664), (8.488, 9.8, -9.355), (10.29, 9.8, -12.05), (12.09, 9.8, -14.74), (13.89, 9.8, -17.43), (15.69, 9.8, -20.12), (1.287, 12.0, 1.409), (3.088, 12.0, -1.282), (4.888, 12.0, -3.973), (6.688, 12.0, -6.664), (8.488, 12.0, -9.355), (10.29, 12.0, -12.05), (12.09, 12.0, -14.74), (13.89, 12.0, -17.43), (15.69, 12.0, -20.12), (1.287, 14.2, 1.409), (3.088, 14.2, -1.282), (4.888, 14.2, -3.973), (6.688, 14.2, -6.664), (8.488, 14.2, -9.355), (10.29, 14.2, -12.05), (12.09, 14.2, -14.74), (13.89, 14.2, -17.43), (15.69, 14.2, -20.12), (1.287, 16.4, 1.409), (3.088, 16.4, -1.282), (4.888, 16.4, -3.973), (6.688, 16.4, -6.664), (8.488, 16.4, -9.355), (10.29, 16.4, -12.05), (12.09, 16.4, -14.74), (13.89, 16.4, -17.43), (15.69, 16.4, -20.12), (1.287, 18.6, 1.409), (3.088, 18.6, -1.282), (4.888, 18.6, -3.973), (6.688, 18.6, -6.664), (8.488, 18.6, -9.355), (10.29, 18.6, -12.05), (12.09, 18.6, -14.74), (13.89, 18.6, -17.43), (15.69, 18.6, -20.12), (1.287, 20.8, 1.409), (3.088, 20.8, -1.282), (4.888, 20.8, -3.973), (6.688, 20.8, -6.664), (8.488, 20.8, -9.355), (10.29, 20.8, -12.05), (12.09, 20.8, -14.74), (13.89, 20.8, -17.43), (15.69, 20.8, -20.12), (1.287, 23.0, 1.409), (3.088, 23.0, -1.282), (4.888, 23.0, -3.973), (6.688, 23.0, -6.664), (8.488, 23.0, -9.355), (10.29, 23.0, -12.05), (12.09, 23.0, -14.74), (13.89, 23.0, -17.43), (15.69, 23.0, -20.12), (1.287, 25.2, 1.409), (3.088, 25.2, -1.282), (4.888, 25.2, -3.973), (6.688, 25.2, -6.664), (8.488, 25.2, -9.355), (10.29, 25.2, -12.05), (12.09, 25.2, -14.74), (13.89, 25.2, -17.43), (15.69, 25.2, -20.12), (1.287, 27.4, 1.409), (3.088, 27.4, -1.282), (4.888, 27.4, -3.973), (6.688, 27.4, -6.664), (8.488, 27.4, -9.355), (10.29, 27.4, -12.05), (12.09, 27.4, -14.74), (13.89, 27.4, -17.43), (15.69, 27.4, -20.12), (3.688, 1.0, 3.479), (5.488, 1.0, 0.7878), (7.288, 1.0, -1.903), (9.088, 1.0, -4.594), (10.89, 1.0, -7.285), (12.69, 1.0, -9.977), (14.49, 1.0, -12.67), (16.29, 1.0, -15.36), (18.09, 1.0, -18.05), (3.688, 3.2, 3.479), (5.488, 3.2, 0.7878), (7.288, 3.2, -1.903), (9.088, 3.2, -4.594), (10.89, 3.2, -7.285), (12.69, 3.2, -9.977), (14.49, 3.2, -12.67), (16.29, 3.2, -15.36), (18.09, 3.2, -18.05), (3.688, 5.4, 3.479), (5.488, 5.4, 0.7878), (7.288, 5.4, -1.903), (9.088, 5.4, -4.594), (10.89, 5.4, -7.285), (12.69, 5.4, -9.977), (14.49, 5.4, -12.67), (16.29, 5.4, -15.36), (18.09, 5.4, -18.05), (3.688, 7.6, 3.479), (5.488, 7.6, 0.7878), (7.288, 7.6, -1.903), (9.088, 7.6, -4.594), (10.89, 7.6, -7.285), (12.69, 7.6, -9.977), (14.49, 7.6, -12.67), (16.29, 7.6, -15.36), (18.09, 7.6, -18.05), (3.688, 9.8, 3.479), (5.488, 9.8, 0.7878), (7.288, 9.8, -1.903), (9.088, 9.8, -4.594), (10.89, 9.8, -7.285), (12.69, 9.8, -9.977), (14.49, 9.8, -12.67), (16.29, 9.8, -15.36), (18.09, 9.8, -18.05), (3.688, 12.0, 3.479), (5.488, 12.0, 0.7878), (7.288, 12.0, -1.903), (9.088, 12.0, -4.594), (10.89, 12.0, -7.285), (12.69, 12.0, -9.977), (14.49, 12.0, -12.67), (16.29, 12.0, -15.36), (18.09, 12.0, -18.05), (3.688, 14.2, 3.479), (5.488, 14.2, 0.7878), (7.288, 14.2, -1.903), (9.088, 14.2, -4.594), (10.89, 14.2, -7.285), (12.69, 14.2, -9.977), (14.49, 14.2, -12.67), (16.29, 14.2, -15.36), (18.09, 14.2, -18.05), (3.688, 16.4, 3.479), (5.488, 16.4, 0.7878), (7.288, 16.4, -1.903), (9.088, 16.4, -4.594), (10.89, 16.4, -7.285), (12.69, 16.4, -9.977), (14.49, 16.4, -12.67), (16.29, 16.4, -15.36), (18.09, 16.4, -18.05), (3.688, 18.6, 3.479), (5.488, 18.6, 0.7878), (7.288, 18.6, -1.903), (9.088, 18.6, -4.594), (10.89, 18.6, -7.285), (12.69, 18.6, -9.977), (14.49, 18.6, -12.67), (16.29, 18.6, -15.36), (18.09, 18.6, -18.05), (3.688, 20.8, 3.479), (5.488, 20.8, 0.7878), (7.288, 20.8, -1.903), (9.088, 20.8, -4.594), (10.89, 20.8, -7.285), (12.69, 20.8, -9.977), (14.49, 20.8, -12.67), (16.29, 20.8, -15.36), (18.09, 20.8, -18.05), (3.688, 23.0, 3.479), (5.488, 23.0, 0.7878), (7.288, 23.0, -1.903), (9.088, 23.0, -4.594), (10.89, 23.0, -7.285), (12.69, 23.0, -9.977), (14.49, 23.0, -12.67), (16.29, 23.0, -15.36), (18.09, 23.0, -18.05), (3.688, 25.2, 3.479), (5.488, 25.2, 0.7878), (7.288, 25.2, -1.903), (9.088, 25.2, -4.594), (10.89, 25.2, -7.285), (12.69, 25.2, -9.977), (14.49, 25.2, -12.67), (16.29, 25.2, -15.36), (18.09, 25.2, -18.05), (3.688, 27.4, 3.479), (5.488, 27.4, 0.7878), (7.288, 27.4, -1.903), (9.088, 27.4, -4.594), (10.89, 27.4, -7.285), (12.69, 27.4, -9.977), (14.49, 27.4, -12.67), (16.29, 27.4, -15.36), (18.09, 27.4, -18.05), (3.688, -1.0, 3.479), (5.488, -1.0, 0.7878), (7.288, -1.0, -1.903), (9.088, -1.0, -4.594), (10.89, -1.0, -7.285), (12.69, -1.0, -9.977), (14.49, -1.0, -12.67), (16.29, -1.0, -15.36), (18.09, -1.0, -18.05), (3.688, 1.2, 3.479), (5.488, 1.2, 0.7878), (7.288, 1.2, -1.903), (9.088, 1.2, -4.594), (10.89, 1.2, -7.285), (12.69, 1.2, -9.977), (14.49, 1.2, -12.67), (16.29, 1.2, -15.36), (18.09, 1.2, -18.05), (3.688, 3.4, 3.479), (5.488, 3.4, 0.7878), (7.288, 3.4, -1.903), (9.088, 3.4, -4.594), (10.89, 3.4, -7.285), (12.69, 3.4, -9.977), (14.49, 3.4, -12.67), (16.29, 3.4, -15.36), (18.09, 3.4, -18.05), (3.688, 5.6, 3.479), (5.488, 5.6, 0.7878), (7.288, 5.6, -1.903), (9.088, 5.6, -4.594), (10.89, 5.6, -7.285), (12.69, 5.6, -9.977), (14.49, 5.6, -12.67), (16.29, 5.6, -15.36), (18.09, 5.6, -18.05), (3.688, 7.8, 3.479), (5.488, 7.8, 0.7878), (7.288, 7.8, -1.903), (9.088, 7.8, -4.594), (10.89, 7.8, -7.285), (12.69, 7.8, -9.977), (14.49, 7.8, -12.67), (16.29, 7.8, -15.36), (18.09, 7.8, -18.05), (3.688, 10.0, 3.479), (5.488, 10.0, 0.7878), (7.288, 10.0, -1.903), (9.088, 10.0, -4.594), (10.89, 10.0, -7.285), (12.69, 10.0, -9.977), (14.49, 10.0, -12.67), (16.29, 10.0, -15.36), (18.09, 10.0, -18.05), (3.688, 12.2, 3.479), (5.488, 12.2, 0.7878), (7.288, 12.2, -1.903), (9.088, 12.2, -4.594), (10.89, 12.2, -7.285), (12.69, 12.2, -9.977), (14.49, 12.2, -12.67), (16.29, 12.2, -15.36), (18.09, 12.2, -18.05), (3.688, 14.4, 3.479), (5.488, 14.4, 0.7878), (7.288, 14.4, -1.903), (9.088, 14.4, -4.594), (10.89, 14.4, -7.285), (12.69, 14.4, -9.977), (14.49, 14.4, -12.67), (16.29, 14.4, -15.36), (18.09, 14.4, -18.05), (3.688, 16.6, 3.479), (5.488, 16.6, 0.7878), (7.288, 16.6, -1.903), (9.088, 16.6, -4.594), (10.89, 16.6, -7.285), (12.69, 16.6, -9.977), (14.49, 16.6, -12.67), (16.29, 16.6, -15.36), (18.09, 16.6, -18.05), (3.688, 18.8, 3.479), (5.488, 18.8, 0.7878), (7.288, 18.8, -1.903), (9.088, 18.8, -4.594), (10.89, 18.8, -7.285), (12.69, 18.8, -9.977), (14.49, 18.8, -12.67), (16.29, 18.8, -15.36), (18.09, 18.8, -18.05), (3.688, 21.0, 3.479), (5.488, 21.0, 0.7878), (7.288, 21.0, -1.903), (9.088, 21.0, -4.594), (10.89, 21.0, -7.285), (12.69, 21.0, -9.977), (14.49, 21.0, -12.67), (16.29, 21.0, -15.36), (18.09, 21.0, -18.05), (3.688, 23.2, 3.479), (5.488, 23.2, 0.7878), (7.288, 23.2, -1.903), (9.088, 23.2, -4.594), (10.89, 23.2, -7.285), (12.69, 23.2, -9.977), (14.49, 23.2, -12.67), (16.29, 23.2, -15.36), (18.09, 23.2, -18.05), (3.688, 25.4, 3.479), (5.488, 25.4, 0.7878), (7.288, 25.4, -1.903), (9.088, 25.4, -4.594), (10.89, 25.4, -7.285), (12.69, 25.4, -9.977), (14.49, 25.4, -12.67), (16.29, 25.4, -15.36), (18.09, 25.4, -18.05), (1.308, -1.0, 3.406), (3.108, -1.0, 0.7151), (4.908, -1.0, -1.976), (6.709, -1.0, -4.667), (8.509, -1.0, -7.358), (10.31, -1.0, -10.05), (12.11, -1.0, -12.74), (13.91, -1.0, -15.43), (15.71, -1.0, -18.12), (1.308, 1.2, 3.406), (3.108, 1.2, 0.7151), (4.908, 1.2, -1.976), (6.709, 1.2, -4.667), (8.509, 1.2, -7.358), (10.31, 1.2, -10.05), (12.11, 1.2, -12.74), (13.91, 1.2, -15.43), (15.71, 1.2, -18.12), (1.308, 3.4, 3.406), (3.108, 3.4, 0.7151), (4.908, 3.4, -1.976), (6.709, 3.4, -4.667), (8.509, 3.4, -7.358), (10.31, 3.4, -10.05), (12.11, 3.4, -12.74), (13.91, 3.4, -15.43), (15.71, 3.4, -18.12), (1.308, 5.6, 3.406), (3.108, 5.6, 0.7151), (4.908, 5.6, -1.976), (6.709, 5.6, -4.667), (8.509, 5.6, -7.358), (10.31, 5.6, -10.05), (12.11, 5.6, -12.74), (13.91, 5.6, -15.43), (15.71, 5.6, -18.12), (1.308, 7.8, 3.406), (3.108, 7.8, 0.7151), (4.908, 7.8, -1.976), (6.709, 7.8, -4.667), (8.509, 7.8, -7.358), (10.31, 7.8, -10.05), (12.11, 7.8, -12.74), (13.91, 7.8, -15.43), (15.71, 7.8, -18.12), (1.308, 10.0, 3.406), (3.108, 10.0, 0.7151), (4.908, 10.0, -1.976), (6.709, 10.0, -4.667), (8.509, 10.0, -7.358), (10.31, 10.0, -10.05), (12.11, 10.0, -12.74), (13.91, 10.0, -15.43), (15.71, 10.0, -18.12), (1.308, 12.2, 3.406), (3.108, 12.2, 0.7151), (4.908, 12.2, -1.976), (6.709, 12.2, -4.667), (8.509, 12.2, -7.358), (10.31, 12.2, -10.05), (12.11, 12.2, -12.74), (13.91, 12.2, -15.43), (15.71, 12.2, -18.12), (1.308, 14.4, 3.406), (3.108, 14.4, 0.7151), (4.908, 14.4, -1.976), (6.709, 14.4, -4.667), (8.509, 14.4, -7.358), (10.31, 14.4, -10.05), (12.11, 14.4, -12.74), (13.91, 14.4, -15.43), (15.71, 14.4, -18.12), (1.308, 16.6, 3.406), (3.108, 16.6, 0.7151), (4.908, 16.6, -1.976), (6.709, 16.6, -4.667), (8.509, 16.6, -7.358), (10.31, 16.6, -10.05), (12.11, 16.6, -12.74), (13.91, 16.6, -15.43), (15.71, 16.6, -18.12), (1.308, 18.8, 3.406), (3.108, 18.8, 0.7151), (4.908, 18.8, -1.976), (6.709, 18.8, -4.667), (8.509, 18.8, -7.358), (10.31, 18.8, -10.05), (12.11, 18.8, -12.74), (13.91, 18.8, -15.43), (15.71, 18.8, -18.12), (1.308, 21.0, 3.406), (3.108, 21.0, 0.7151), (4.908, 21.0, -1.976), (6.709, 21.0, -4.667), (8.509, 21.0, -7.358), (10.31, 21.0, -10.05), (12.11, 21.0, -12.74), (13.91, 21.0, -15.43), (15.71, 21.0, -18.12), (1.308, 23.2, 3.406), (3.108, 23.2, 0.7151), (4.908, 23.2, -1.976), (6.709, 23.2, -4.667), (8.509, 23.2, -7.358), (10.31, 23.2, -10.05), (12.11, 23.2, -12.74), (13.91, 23.2, -15.43), (15.71, 23.2, -18.12), (1.308, 25.4, 3.406), (3.108, 25.4, 0.7151), (4.908, 25.4, -1.976), (6.709, 25.4, -4.667), (8.509, 25.4, -7.358), (10.31, 25.4, -10.05), (12.11, 25.4, -12.74), (13.91, 25.4, -15.43), (15.71, 25.4, -18.12), (1.308, 1.0, 3.406), (3.108, 1.0, 0.7151), (4.908, 1.0, -1.976), (6.709, 1.0, -4.667), (8.509, 1.0, -7.358), (10.31, 1.0, -10.05), (12.11, 1.0, -12.74), (13.91, 1.0, -15.43), (15.71, 1.0, -18.12), (1.308, 3.2, 3.406), (3.108, 3.2, 0.7151), (4.908, 3.2, -1.976), (6.709, 3.2, -4.667), (8.509, 3.2, -7.358), (10.31, 3.2, -10.05), (12.11, 3.2, -12.74), (13.91, 3.2, -15.43), (15.71, 3.2, -18.12), (1.308, 5.4, 3.406), (3.108, 5.4, 0.7151), (4.908, 5.4, -1.976), (6.709, 5.4, -4.667), (8.509, 5.4, -7.358), (10.31, 5.4, -10.05), (12.11, 5.4, -12.74), (13.91, 5.4, -15.43), (15.71, 5.4, -18.12), (1.308, 7.6, 3.406), (3.108, 7.6, 0.7151), (4.908, 7.6, -1.976), (6.709, 7.6, -4.667), (8.509, 7.6, -7.358), (10.31, 7.6, -10.05), (12.11, 7.6, -12.74), (13.91, 7.6, -15.43), (15.71, 7.6, -18.12), (1.308, 9.8, 3.406), (3.108, 9.8, 0.7151), (4.908, 9.8, -1.976), (6.709, 9.8, -4.667), (8.509, 9.8, -7.358), (10.31, 9.8, -10.05), (12.11, 9.8, -12.74), (13.91, 9.8, -15.43), (15.71, 9.8, -18.12), (1.308, 12.0, 3.406), (3.108, 12.0, 0.7151), (4.908, 12.0, -1.976), (6.709, 12.0, -4.667), (8.509, 12.0, -7.358), (10.31, 12.0, -10.05), (12.11, 12.0, -12.74), (13.91, 12.0, -15.43), (15.71, 12.0, -18.12), (1.308, 14.2, 3.406), (3.108, 14.2, 0.7151), (4.908, 14.2, -1.976), (6.709, 14.2, -4.667), (8.509, 14.2, -7.358), (10.31, 14.2, -10.05), (12.11, 14.2, -12.74), (13.91, 14.2, -15.43), (15.71, 14.2, -18.12), (1.308, 16.4, 3.406), (3.108, 16.4, 0.7151), (4.908, 16.4, -1.976), (6.709, 16.4, -4.667), (8.509, 16.4, -7.358), (10.31, 16.4, -10.05), (12.11, 16.4, -12.74), (13.91, 16.4, -15.43), (15.71, 16.4, -18.12), (1.308, 18.6, 3.406), (3.108, 18.6, 0.7151), (4.908, 18.6, -1.976), (6.709, 18.6, -4.667), (8.509, 18.6, -7.358), (10.31, 18.6, -10.05), (12.11, 18.6, -12.74), (13.91, 18.6, -15.43), (15.71, 18.6, -18.12), (1.308, 20.8, 3.406), (3.108, 20.8, 0.7151), (4.908, 20.8, -1.976), (6.709, 20.8, -4.667), (8.509, 20.8, -7.358), (10.31, 20.8, -10.05), (12.11, 20.8, -12.74), (13.91, 20.8, -15.43), (15.71, 20.8, -18.12), (1.308, 23.0, 3.406), (3.108, 23.0, 0.7151), (4.908, 23.0, -1.976), (6.709, 23.0, -4.667), (8.509, 23.0, -7.358), (10.31, 23.0, -10.05), (12.11, 23.0, -12.74), (13.91, 23.0, -15.43), (15.71, 23.0, -18.12), (1.308, 25.2, 3.406), (3.108, 25.2, 0.7151), (4.908, 25.2, -1.976), (6.709, 25.2, -4.667), (8.509, 25.2, -7.358), (10.31, 25.2, -10.05), (12.11, 25.2, -12.74), (13.91, 25.2, -15.43), (15.71, 25.2, -18.12), (1.308, 27.4, 3.406), (3.108, 27.4, 0.7151), (4.908, 27.4, -1.976), (6.709, 27.4, -4.667), (8.509, 27.4, -7.358), (10.31, 27.4, -10.05), (12.11, 27.4, -12.74), (13.91, 27.4, -15.43), (15.71, 27.4, -18.12)], [], [(0, 117, 234, 351), (1, 118, 235, 352), (2, 119, 236, 353), (3, 120, 237, 354), (4, 121, 238, 355), (5, 122, 239, 356), (6, 123, 240, 357), (7, 124, 241, 358), (8, 125, 242, 359), (9, 126, 243, 360), (10, 127, 244, 361), (11, 128, 245, 362), (12, 129, 246, 363), (13, 130, 247, 364), (14, 131, 248, 365), (15, 132, 249, 366), (16, 133, 250, 367), (17, 134, 251, 368), (18, 135, 252, 369), (19, 136, 253, 370), (20, 137, 254, 371), (21, 138, 255, 372), (22, 139, 256, 373), (23, 140, 257, 374), (24, 141, 258, 375), (25, 142, 259, 376), (26, 143, 260, 377), (27, 144, 261, 378), (28, 145, 262, 379), (29, 146, 263, 380), (30, 147, 264, 381), (31, 148, 265, 382), (32, 149, 266, 383), (33, 150, 267, 384), (34, 151, 268, 385), (35, 152, 269, 386), (36, 153, 270, 387), (37, 154, 271, 388), (38, 155, 272, 389), (39, 156, 273, 390), (40, 157, 274, 391), (41, 158, 275, 392), (42, 159, 276, 393), (43, 160, 277, 394), (44, 161, 278, 395), (45, 162, 279, 396), (46, 163, 280, 397), (47, 164, 281, 398), (48, 165, 282, 399), (49, 166, 283, 400), (50, 167, 284, 401), (51, 168, 285, 402), (52, 169, 286, 403), (53, 170, 287, 404), (54, 171, 288, 405), (55, 172, 289, 406), (56, 173, 290, 407), (57, 174, 291, 408), (58, 175, 292, 409), (59, 176, 293, 410), (60, 177, 294, 411), (61, 178, 295, 412), (62, 179, 296, 413), (63, 180, 297, 414), (64, 181, 298, 415), (65, 182, 299, 416), (66, 183, 300, 417), (67, 184, 301, 418), (68, 185, 302, 419), (69, 186, 303, 420), (70, 187, 304, 421), (71, 188, 305, 422), (72, 189, 306, 423), (73, 190, 307, 424), (74, 191, 308, 425), (75, 192, 309, 426), (76, 193, 310, 427), (77, 194, 311, 428), (78, 195, 312, 429), (79, 196, 313, 430), (80, 197, 314, 431), (81, 198, 315, 432), (82, 199, 316, 433), (83, 200, 317, 434), (84, 201, 318, 435), (85, 202, 319, 436), (86, 203, 320, 437), (87, 204, 321, 438), (88, 205, 322, 439), (89, 206, 323, 440), (90, 207, 324, 441), (91, 208, 325, 442), (92, 209, 326, 443), (93, 210, 327, 444), (94, 211, 328, 445), (95, 212, 329, 446), (96, 213, 330, 447), (97, 214, 331, 448), (98, 215, 332, 449), (99, 216, 333, 450), (100, 217, 334, 451), (101, 218, 335, 452), (102, 219, 336, 453), (103, 220, 337, 454), (104, 221, 338, 455), (105, 222, 339, 456), (106, 223, 340, 457), (107, 224, 341, 458), (108, 225, 342, 459), (109, 226, 343, 460), (110, 227, 344, 461), (111, 228, 345, 462), (112, 229, 346, 463), (113, 230, 347, 464), (114, 231, 348, 465), (115, 232, 349, 466), (116, 233, 350, 467), (468, 819, 702, 585), (469, 820, 703, 586), (470, 821, 704, 587), (471, 822, 705, 588), (472, 823, 706, 589), (473, 824, 707, 590), (474, 825, 708, 591), (475, 826, 709, 592), (476, 827, 710, 593), (477, 828, 711, 594), (478, 829, 712, 595), (479, 830, 713, 596), (480, 831, 714, 597), (481, 832, 715, 598), (482, 833, 716, 599), (483, 834, 717, 600), (484, 835, 718, 601), (485, 836, 719, 602), (486, 837, 720, 603), (487, 838, 721, 604), (488, 839, 722, 605), (489, 840, 723, 606), (490, 841, 724, 607), (491, 842, 725, 608), (492, 843, 726, 609), (493, 844, 727, 610), (494, 845, 728, 611), (495, 846, 729, 612), (496, 847, 730, 613), (497, 848, 731, 614), (498, 849, 732, 615), (499, 850, 733, 616), (500, 851, 734, 617), (501, 852, 735, 618), (502, 853, 736, 619), (503, 854, 737, 620), (504, 855, 738, 621), (505, 856, 739, 622), (506, 857, 740, 623), (507, 858, 741, 624), (508, 859, 742, 625), (509, 860, 743, 626), (510, 861, 744, 627), (511, 862, 745, 628), (512, 863, 746, 629), (513, 864, 747, 630), (514, 865, 748, 631), (515, 866, 749, 632), (516, 867, 750, 633), (517, 868, 751, 634), (518, 869, 752, 635), (519, 870, 753, 636), (520, 871, 754, 637), (521, 872, 755, 638), (522, 873, 756, 639), (523, 874, 757, 640), (524, 875, 758, 641), (525, 876, 759, 642), (526, 877, 760, 643), (527, 878, 761, 644), (528, 879, 762, 645), (529, 880, 763, 646), (530, 881, 764, 647), (531, 882, 765, 648), (532, 883, 766, 649), (533, 884, 767, 650), (534, 885, 768, 651), (535, 886, 769, 652), (536, 887, 770, 653), (537, 888, 771, 654), (538, 889, 772, 655), (539, 890, 773, 656), (540, 891, 774, 657), (541, 892, 775, 658), (542, 893, 776, 659), (543, 894, 777, 660), (544, 895, 778, 661), (545, 896, 779, 662), (546, 897, 780, 663), (547, 898, 781, 664), (548, 899, 782, 665), (549, 900, 783, 666), (550, 901, 784, 667), (551, 902, 785, 668), (552, 903, 786, 669), (553, 904, 787, 670), (554, 905, 788, 671), (555, 906, 789, 672), (556, 907, 790, 673), (557, 908, 791, 674), (558, 909, 792, 675), (559, 910, 793, 676), (560, 911, 794, 677), (561, 912, 795, 678), (562, 913, 796, 679), (563, 914, 797, 680), (564, 915, 798, 681), (565, 916, 799, 682), (566, 917, 800, 683), (567, 918, 801, 684), (568, 919, 802, 685), (569, 920, 803, 686), (570, 921, 804, 687), (571, 922, 805, 688), (572, 923, 806, 689), (573, 924, 807, 690), (574, 925, 808, 691), (575, 926, 809, 692), (576, 927, 810, 693), (577, 928, 811, 694), (578, 929, 812, 695), (579, 930, 813, 696), (580, 931, 814, 697), (581, 932, 815, 698), (582, 933, 816, 699), (583, 934, 817, 700), (584, 935, 818, 701), (0, 468, 585, 117), (1, 469, 586, 118), (2, 470, 587, 119), (3, 471, 588, 120), (4, 472, 589, 121), (5, 473, 590, 122), (6, 474, 591, 123), (7, 475, 592, 124), (8, 476, 593, 125), (9, 477, 594, 126), (10, 478, 595, 127), (11, 479, 596, 128), (12, 480, 597, 129), (13, 481, 598, 130), (14, 482, 599, 131), (15, 483, 600, 132), (16, 484, 601, 133), (17, 485, 602, 134), (18, 486, 603, 135), (19, 487, 604, 136), (20, 488, 605, 137), (21, 489, 606, 138), (22, 490, 607, 139), (23, 491, 608, 140), (24, 492, 609, 141), (25, 493, 610, 142), (26, 494, 611, 143), (27, 495, 612, 144), (28, 496, 613, 145), (29, 497, 614, 146), (30, 498, 615, 147), (31, 499, 616, 148), (32, 500, 617, 149), (33, 501, 618, 150), (34, 502, 619, 151), (35, 503, 620, 152), (36, 504, 621, 153), (37, 505, 622, 154), (38, 506, 623, 155), (39, 507, 624, 156), (40, 508, 625, 157), (41, 509, 626, 158), (42, 510, 627, 159), (43, 511, 628, 160), (44, 512, 629, 161), (45, 513, 630, 162), (46, 514, 631, 163), (47, 515, 632, 164), (48, 516, 633, 165), (49, 517, 634, 166), (50, 518, 635, 167), (51, 519, 636, 168), (52, 520, 637, 169), (53, 521, 638, 170), (54, 522, 639, 171), (55, 523, 640, 172), (56, 524, 641, 173), (57, 525, 642, 174), (58, 526, 643, 175), (59, 527, 644, 176), (60, 528, 645, 177), (61, 529, 646, 178), (62, 530, 647, 179), (63, 531, 648, 180), (64, 532, 649, 181), (65, 533, 650, 182), (66, 534, 651, 183), (67, 535, 652, 184), (68, 536, 653, 185), (69, 537, 654, 186), (70, 538, 655, 187), (71, 539, 656, 188), (72, 540, 657, 189), (73, 541, 658, 190), (74, 542, 659, 191), (75, 543, 660, 192), (76, 544, 661, 193), (77, 545, 662, 194), (78, 546, 663, 195), (79, 547, 664, 196), (80, 548, 665, 197), (81, 549, 666, 198), (82, 550, 667, 199), (83, 551, 668, 200), (84, 552, 669, 201), (85, 553, 670, 202), (86, 554, 671, 203), (87, 555, 672, 204), (88, 556, 673, 205), (89, 557, 674, 206), (90, 558, 675, 207), (91, 559, 676, 208), (92, 560, 677, 209), (93, 561, 678, 210), (94, 562, 679, 211), (95, 563, 680, 212), (96, 564, 681, 213), (97, 565, 682, 214), (98, 566, 683, 215), (99, 567, 684, 216), (100, 568, 685, 217), (101, 569, 686, 218), (102, 570, 687, 219), (103, 571, 688, 220), (104, 572, 689, 221), (105, 573, 690, 222), (106, 574, 691, 223), (107, 575, 692, 224), (108, 576, 693, 225), (109, 577, 694, 226), (110, 578, 695, 227), (111, 579, 696, 228), (112, 580, 697, 229), (113, 581, 698, 230), (114, 582, 699, 231), (115, 583, 700, 232), (116, 584, 701, 233), (117, 585, 702, 234), (118, 586, 703, 235), (119, 587, 704, 236), (120, 588, 705, 237), (121, 589, 706, 238), (122, 590, 707, 239), (123, 591, 708, 240), (124, 592, 709, 241), (125, 593, 710, 242), (126, 594, 711, 243), (127, 595, 712, 244), (128, 596, 713, 245), (129, 597, 714, 246), (130, 598, 715, 247), (131, 599, 716, 248), (132, 600, 717, 249), (133, 601, 718, 250), (134, 602, 719, 251), (135, 603, 720, 252), (136, 604, 721, 253), (137, 605, 722, 254), (138, 606, 723, 255), (139, 607, 724, 256), (140, 608, 725, 257), (141, 609, 726, 258), (142, 610, 727, 259), (143, 611, 728, 260), (144, 612, 729, 261), (145, 613, 730, 262), (146, 614, 731, 263), (147, 615, 732, 264), (148, 616, 733, 265), (149, 617, 734, 266), (150, 618, 735, 267), (151, 619, 736, 268), (152, 620, 737, 269), (153, 621, 738, 270), (154, 622, 739, 271), (155, 623, 740, 272), (156, 624, 741, 273), (157, 625, 742, 274), (158, 626, 743, 275), (159, 627, 744, 276), (160, 628, 745, 277), (161, 629, 746, 278), (162, 630, 747, 279), (163, 631, 748, 280), (164, 632, 749, 281), (165, 633, 750, 282), (166, 634, 751, 283), (167, 635, 752, 284), (168, 636, 753, 285), (169, 637, 754, 286), (170, 638, 755, 287), (171, 639, 756, 288), (172, 640, 757, 289), (173, 641, 758, 290), (174, 642, 759, 291), (175, 643, 760, 292), (176, 644, 761, 293), (177, 645, 762, 294), (178, 646, 763, 295), (179, 647, 764, 296), (180, 648, 765, 297), (181, 649, 766, 298), (182, 650, 767, 299), (183, 651, 768, 300), (184, 652, 769, 301), (185, 653, 770, 302), (186, 654, 771, 303), (187, 655, 772, 304), (188, 656, 773, 305), (189, 657, 774, 306), (190, 658, 775, 307), (191, 659, 776, 308), (192, 660, 777, 309), (193, 661, 778, 310), (194, 662, 779, 311), (195, 663, 780, 312), (196, 664, 781, 313), (197, 665, 782, 314), (198, 666, 783, 315), (199, 667, 784, 316), (200, 668, 785, 317), (201, 669, 786, 318), (202, 670, 787, 319), (203, 671, 788, 320), (204, 672, 789, 321), (205, 673, 790, 322), (206, 674, 791, 323), (207, 675, 792, 324), (208, 676, 793, 325), (209, 677, 794, 326), (210, 678, 795, 327), (211, 679, 796, 328), (212, 680, 797, 329), (213, 681, 798, 330), (214, 682, 799, 331), (215, 683, 800, 332), (216, 684, 801, 333), (217, 685, 802, 334), (218, 686, 803, 335), (219, 687, 804, 336), (220, 688, 805, 337), (221, 689, 806, 338), (222, 690, 807, 339), (223, 691, 808, 340), (224, 692, 809, 341), (225, 693, 810, 342), (226, 694, 811, 343), (227, 695, 812, 344), (228, 696, 813, 345), (229, 697, 814, 346), (230, 698, 815, 347), (231, 699, 816, 348), (232, 700, 817, 349), (233, 701, 818, 350), (234, 702, 819, 351), (235, 703, 820, 352), (236, 704, 821, 353), (237, 705, 822, 354), (238, 706, 823, 355), (239, 707, 824, 356), (240, 708, 825, 357), (241, 709, 826, 358), (242, 710, 827, 359), (243, 711, 828, 360), (244, 712, 829, 361), (245, 713, 830, 362), (246, 714, 831, 363), (247, 715, 832, 364), (248, 716, 833, 365), (249, 717, 834, 366), (250, 718, 835, 367), (251, 719, 836, 368), (252, 720, 837, 369), (253, 721, 838, 370), (254, 722, 839, 371), (255, 723, 840, 372), (256, 724, 841, 373), (257, 725, 842, 374), (258, 726, 843, 375), (259, 727, 844, 376), (260, 728, 845, 377), (261, 729, 846, 378), (262, 730, 847, 379), (263, 731, 848, 380), (264, 732, 849, 381), (265, 733, 850, 382), (266, 734, 851, 383), (267, 735, 852, 384), (268, 736, 853, 385), (269, 737, 854, 386), (270, 738, 855, 387), (271, 739, 856, 388), (272, 740, 857, 389), (273, 741, 858, 390), (274, 742, 859, 391), (275, 743, 860, 392), (276, 744, 861, 393), (277, 745, 862, 394), (278, 746, 863, 395), (279, 747, 864, 396), (280, 748, 865, 397), (281, 749, 866, 398), (282, 750, 867, 399), (283, 751, 868, 400), (284, 752, 869, 401), (285, 753, 870, 402), (286, 754, 871, 403), (287, 755, 872, 404), (288, 756, 873, 405), (289, 757, 874, 406), (290, 758, 875, 407), (291, 759, 876, 408), (292, 760, 877, 409), (293, 761, 878, 410), (294, 762, 879, 411), (295, 763, 880, 412), (296, 764, 881, 413), (297, 765, 882, 414), (298, 766, 883, 415), (299, 767, 884, 416), (300, 768, 885, 417), (301, 769, 886, 418), (302, 770, 887, 419), (303, 771, 888, 420), (304, 772, 889, 421), (305, 773, 890, 422), (306, 774, 891, 423), (307, 775, 892, 424), (308, 776, 893, 425), (309, 777, 894, 426), (310, 778, 895, 427), (311, 779, 896, 428), (312, 780, 897, 429), (313, 781, 898, 430), (314, 782, 899, 431), (315, 783, 900, 432), (316, 784, 901, 433), (317, 785, 902, 434), (318, 786, 903, 435), (319, 787, 904, 436), (320, 788, 905, 437), (321, 789, 906, 438), (322, 790, 907, 439), (323, 791, 908, 440), (324, 792, 909, 441), (325, 793, 910, 442), (326, 794, 911, 443), (327, 795, 912, 444), (328, 796, 913, 445), (329, 797, 914, 446), (330, 798, 915, 447), (331, 799, 916, 448), (332, 800, 917, 449), (333, 801, 918, 450), (334, 802, 919, 451), (335, 803, 920, 452), (336, 804, 921, 453), (337, 805, 922, 454), (338, 806, 923, 455), (339, 807, 924, 456), (340, 808, 925, 457), (341, 809, 926, 458), (342, 810, 927, 459), (343, 811, 928, 460), (344, 812, 929, 461), (345, 813, 930, 462), (346, 814, 931, 463), (347, 815, 932, 464), (348, 816, 933, 465), (349, 817, 934, 466), (350, 818, 935, 467), (468, 0, 351, 819), (469, 1, 352, 820), (470, 2, 353, 821), (471, 3, 354, 822), (472, 4, 355, 823), (473, 5, 356, 824), (474, 6, 357, 825), (475, 7, 358, 826), (476, 8, 359, 827), (477, 9, 360, 828), (478, 10, 361, 829), (479, 11, 362, 830), (480, 12, 363, 831), (481, 13, 364, 832), (482, 14, 365, 833), (483, 15, 366, 834), (484, 16, 367, 835), (485, 17, 368, 836), (486, 18, 369, 837), (487, 19, 370, 838), (488, 20, 371, 839), (489, 21, 372, 840), (490, 22, 373, 841), (491, 23, 374, 842), (492, 24, 375, 843), (493, 25, 376, 844), (494, 26, 377, 845), (495, 27, 378, 846), (496, 28, 379, 847), (497, 29, 380, 848), (498, 30, 381, 849), (499, 31, 382, 850), (500, 32, 383, 851), (501, 33, 384, 852), (502, 34, 385, 853), (503, 35, 386, 854), (504, 36, 387, 855), (505, 37, 388, 856), (506, 38, 389, 857), (507, 39, 390, 858), (508, 40, 391, 859), (509, 41, 392, 860), (510, 42, 393, 861), (511, 43, 394, 862), (512, 44, 395, 863), (513, 45, 396, 864), (514, 46, 397, 865), (515, 47, 398, 866), (516, 48, 399, 867), (517, 49, 400, 868), (518, 50, 401, 869), (519, 51, 402, 870), (520, 52, 403, 871), (521, 53, 404, 872), (522, 54, 405, 873), (523, 55, 406, 874), (524, 56, 407, 875), (525, 57, 408, 876), (526, 58, 409, 877), (527, 59, 410, 878), (528, 60, 411, 879), (529, 61, 412, 880), (530, 62, 413, 881), (531, 63, 414, 882), (532, 64, 415, 883), (533, 65, 416, 884), (534, 66, 417, 885), (535, 67, 418, 886), (536, 68, 419, 887), (537, 69, 420, 888), (538, 70, 421, 889), (539, 71, 422, 890), (540, 72, 423, 891), (541, 73, 424, 892), (542, 74, 425, 893), (543, 75, 426, 894), (544, 76, 427, 895), (545, 77, 428, 896), (546, 78, 429, 897), (547, 79, 430, 898), (548, 80, 431, 899), (549, 81, 432, 900), (550, 82, 433, 901), (551, 83, 434, 902), (552, 84, 435, 903), (553, 85, 436, 904), (554, 86, 437, 905), (555, 87, 438, 906), (556, 88, 439, 907), (557, 89, 440, 908), (558, 90, 441, 909), (559, 91, 442, 910), (560, 92, 443, 911), (561, 93, 444, 912), (562, 94, 445, 913), (563, 95, 446, 914), (564, 96, 447, 915), (565, 97, 448, 916), (566, 98, 449, 917), (567, 99, 450, 918), (568, 100, 451, 919), (569, 101, 452, 920), (570, 102, 453, 921), (571, 103, 454, 922), (572, 104, 455, 923), (573, 105, 456, 924), (574, 106, 457, 925), (575, 107, 458, 926), (576, 108, 459, 927), (577, 109, 460, 928), (578, 110, 461, 929), (579, 111, 462, 930), (580, 112, 463, 931), (581, 113, 464, 932), (582, 114, 465, 933), (583, 115, 466, 934), (584, 116, 467, 935)])
me_cube_011.materials.append(mat_roof)
me_cube_011.use_remesh_preserve_volume = False
me_cube_011.use_remesh_preserve_attributes = False
me_cube_011.use_mirror_vertex_groups = False
me_cube_011.update()
me_cube_001 = bpy.data.meshes.new('Cube.001')
me_cube_001.from_pydata([(-9.996, -4.352, 20.82), (-10.99, -4.352, 19.83), (-9.996, -4.352, 18.84), (-9.006, -4.352, 19.83), (-9.996, 24.35, 20.82), (-10.99, 24.35, 19.83), (-9.996, 24.35, 18.84), (-9.006, 24.35, 19.83)], [], [(4, 0, 3, 7), (0, 4, 5, 1), (6, 2, 1, 5), (7, 3, 2, 6), (3, 0, 1, 2), (7, 6, 5, 4)])
me_cube_001.materials.append(mat_roof)
me_cube_001.use_remesh_preserve_volume = False
me_cube_001.use_remesh_preserve_attributes = False
me_cube_001.use_mirror_vertex_groups = False
me_cube_001.update()

# ---- objects
ob_empty = bpy.data.objects.new('Empty', None)
ob_shadows = bpy.data.objects.new('shadows', light_shadows)
ob_ambient = bpy.data.objects.new('ambient', light_ambient)
ob_sun = bpy.data.objects.new('sun', light_sun)
ob_camera_45_00 = bpy.data.objects.new('Camera 45.00', cam_camera)
ob_cube_008 = bpy.data.objects.new('Cube.008', me_cube_009)
ob_cube_007 = bpy.data.objects.new('Cube.007', me_cube_008)
ob_cube_006 = bpy.data.objects.new('Cube.006', me_cube_007)
ob_cube_005 = bpy.data.objects.new('Cube.005', me_cube_006)
ob_cube_004 = bpy.data.objects.new('Cube.004', me_cube_005)
ob_cube_003 = bpy.data.objects.new('Cube.003', me_cube_004)
ob_cube_002 = bpy.data.objects.new('Cube.002', me_cube_003)
ob_cube_001 = bpy.data.objects.new('Cube.001', me_cube_002)
ob_cube = bpy.data.objects.new('Cube', me_cube)
ob_cube_012 = bpy.data.objects.new('Cube.012', me_cube_019)
ob_cube_010 = bpy.data.objects.new('Cube.010', me_cube_018)
ob_cube_017 = bpy.data.objects.new('Cube.017', me_cube_017)
ob_cube_016 = bpy.data.objects.new('Cube.016', me_cube_016)
ob_cube_015 = bpy.data.objects.new('Cube.015', me_cube_015)
ob_cube_014 = bpy.data.objects.new('Cube.014', me_cube_014)
ob_cube_011 = bpy.data.objects.new('Cube.011', me_cube_011)
ob_cube_009 = bpy.data.objects.new('Cube.009', me_cube_001)

# ---- transforms, parenting, visibility, modifiers, constraints
ob_empty.location = (0.0, 0.0, 0.0)
ob_empty.lock_rotations_4d = False
ob_empty.empty_display_type = 'ARROWS'
ob_empty.empty_display_size = 2.0
ob_empty.empty_image_offset = (0.0, 0.0)
ob_empty.color = (0.0, 0.0, 0.0, 1.0)
ob_empty.lineart.crease_threshold = 0.0
ob_shadows.parent = ob_empty
ob_shadows.location = (1.908, -3.586, 8.111)
ob_shadows.rotation_euler = (-0.4372, -0.08507, -2.791)
ob_shadows.scale = (1.0, 1.0, 1.0)
ob_shadows.lock_rotations_4d = False
ob_shadows.empty_display_type = 'ARROWS'
ob_shadows.color = (0.0, 0.0, 0.0, 1.0)
ob_shadows.show_name = True
ob_shadows.lineart.crease_threshold = 0.0
ob_ambient.parent = ob_empty
ob_ambient.location = (4.269, -9.896, -3.652)
ob_ambient.rotation_euler = (0.5916, 2.008, -0.7596)
ob_ambient.scale = (1.0, 1.0, 1.0)
ob_ambient.lock_rotations_4d = False
ob_ambient.empty_display_type = 'ARROWS'
ob_ambient.color = (0.0, 0.0, 0.0, 1.0)
ob_ambient.show_name = True
ob_ambient.lineart.crease_threshold = 0.0
ob_sun.parent = ob_empty
ob_sun.location = (1.865, -3.545, 8.472)
ob_sun.rotation_euler = (-0.4372, -0.08507, -2.791)
ob_sun.scale = (1.0, 1.0, 1.0)
ob_sun.lock_rotations_4d = False
ob_sun.empty_display_type = 'ARROWS'
ob_sun.color = (0.0, 0.0, 0.0, 1.0)
ob_sun.show_name = True
ob_sun.lineart.crease_threshold = 0.0
ob_camera_45_00.parent = ob_empty
ob_camera_45_00.location = (7.341, -7.341, 5.994)
ob_camera_45_00.rotation_euler = (1.047, 0.0, 0.7854)
ob_camera_45_00.scale = (0.1391, 0.1391, 0.1391)
ob_camera_45_00.lock_rotations_4d = False
ob_camera_45_00.empty_display_type = 'ARROWS'
ob_camera_45_00.color = (0.0, 0.0, 0.0, 1.0)
ob_camera_45_00.show_name = True
ob_camera_45_00.lineart.crease_threshold = 0.0
ob_cube_008.location = (0.585, -0.585, 0.0)
ob_cube_008.scale = (0.0585, 0.0585, 0.0585)
ob_cube_008.lock_rotations_4d = False
ob_cube_008.empty_display_type = 'ARROWS'
ob_cube_008.lineart.crease_threshold = 0.0
ob_cube_007.location = (-0.585, 0.0, 0.0)
ob_cube_007.scale = (0.585, 0.585, 0.585)
ob_cube_007.lock_rotations_4d = False
ob_cube_007.empty_display_type = 'ARROWS'
ob_cube_007.lineart.crease_threshold = 0.0
ob_cube_006.location = (0.11, -0.66, 1.13)
ob_cube_006.rotation_euler = (0.0, 0.3491, 0.0)
ob_cube_006.scale = (0.05, 0.05, 0.01)
ob_cube_006.lock_rotations_4d = False
ob_cube_006.empty_display_type = 'ARROWS'
ob_cube_006.lineart.crease_threshold = 0.0
_m = ob_cube_006.modifiers.new('Array.001', 'ARRAY')
_m.count = 13
_m.constant_offset_displace = (0.0, 0.0, 0.0)
_m.relative_offset_displace = (0.0, 1.1, 0.0)
_m = ob_cube_006.modifiers.new('Array', 'ARRAY')
_m.count = 9
_m.constant_offset_displace = (0.0, 0.0, 0.0)
_m.relative_offset_displace = (0.75, 0.0, -1.3)
ob_cube_005.location = (0.0, 0.0, 0.0)
ob_cube_005.scale = (-0.585, 0.585, 0.585)
ob_cube_005.lock_rotations_4d = False
ob_cube_005.empty_display_type = 'ARROWS'
ob_cube_005.lineart.crease_threshold = 0.0
ob_cube_004.location = (-0.585, 0.0, 0.0)
ob_cube_004.scale = (0.585, 0.585, 0.585)
ob_cube_004.lock_rotations_4d = False
ob_cube_004.empty_display_type = 'ARROWS'
ob_cube_004.lineart.crease_threshold = 0.0
ob_cube_003.location = (0.585, -0.585, 0.0)
ob_cube_003.scale = (0.0585, 0.0585, 0.0585)
ob_cube_003.lock_rotations_4d = False
ob_cube_003.empty_display_type = 'ARROWS'
ob_cube_003.lineart.crease_threshold = 0.0
ob_cube_002.location = (0.0, 0.0, 0.0)
ob_cube_002.scale = (0.585, 0.585, 0.585)
ob_cube_002.lock_rotations_4d = False
ob_cube_002.empty_display_type = 'ARROWS'
ob_cube_002.lineart.crease_threshold = 0.0
ob_cube_001.location = (0.0, 0.0, 0.0)
ob_cube_001.scale = (0.585, 0.585, 0.585)
ob_cube_001.lock_rotations_4d = False
ob_cube_001.empty_display_type = 'ARROWS'
ob_cube_001.lineart.crease_threshold = 0.0
ob_cube.location = (0.0, 0.0, 0.0)
ob_cube.scale = (0.585, 0.585, 0.585)
ob_cube.lock_rotations_4d = False
ob_cube.empty_display_type = 'ARROWS'
ob_cube.lineart.crease_threshold = 0.0
ob_cube_012.location = (0.0, 0.001632, 0.0)
ob_cube_012.scale = (0.0418, 0.0418, 0.0418)
ob_cube_012.lock_rotations_4d = False
ob_cube_012.empty_display_type = 'ARROWS'
ob_cube_012.lineart.crease_threshold = 0.0
ob_cube_010.location = (0.0, 0.6602, 1.16)
ob_cube_010.rotation_euler = (0.0, 0.3491, 3.142)
ob_cube_010.scale = (0.05, 0.05, 0.01)
ob_cube_010.lock_rotations_4d = False
ob_cube_010.empty_display_type = 'ARROWS'
ob_cube_010.lineart.crease_threshold = 0.0
ob_cube_017.location = (0.0, 0.0, 0.0)
ob_cube_017.scale = (0.585, 0.585, 0.585)
ob_cube_017.lock_rotations_4d = False
ob_cube_017.empty_display_type = 'ARROWS'
ob_cube_017.lineart.crease_threshold = 0.0
_m = ob_cube_017.modifiers.new('Mirror', 'MIRROR')
_m.use_clip = True
ob_cube_016.location = (0.0, 0.0, 0.0)
ob_cube_016.scale = (0.585, 0.585, 0.585)
ob_cube_016.lock_rotations_4d = False
ob_cube_016.empty_display_type = 'ARROWS'
ob_cube_016.lineart.crease_threshold = 0.0
_m = ob_cube_016.modifiers.new('Mirror', 'MIRROR')
_m.use_clip = True
ob_cube_015.location = (0.0, 0.0, 0.0)
ob_cube_015.scale = (0.585, 0.585, 0.585)
ob_cube_015.lock_rotations_4d = False
ob_cube_015.empty_display_type = 'ARROWS'
ob_cube_015.lineart.crease_threshold = 0.0
_m = ob_cube_015.modifiers.new('Mirror', 'MIRROR')
_m.use_clip = True
ob_cube_014.location = (0.001772, -0.585, 0.0)
ob_cube_014.scale = (0.0585, 0.0585, 0.0585)
ob_cube_014.lock_rotations_4d = False
ob_cube_014.empty_display_type = 'ARROWS'
ob_cube_014.lineart.crease_threshold = 0.0
_m = ob_cube_014.modifiers.new('Mirror', 'MIRROR')
_m.use_mirror_vertex_groups = False
ob_cube_011.location = (0.0, -0.66, 1.16)
ob_cube_011.rotation_euler = (0.0, 0.3491, 0.0)
ob_cube_011.scale = (0.05, 0.05, 0.01)
ob_cube_011.lock_rotations_4d = False
ob_cube_011.empty_display_type = 'ARROWS'
ob_cube_011.lineart.crease_threshold = 0.0
ob_cube_009.location = (0.585, -0.585, 0.0)
ob_cube_009.scale = (0.0585, 0.0585, 0.0585)
ob_cube_009.lock_rotations_4d = False
ob_cube_009.empty_display_type = 'ARROWS'
ob_cube_009.lineart.crease_threshold = 0.0

# ---- collection membership
col_collection_1.objects.link(ob_empty)
col_collection_1.objects.link(ob_shadows)
col_collection_1.objects.link(ob_ambient)
col_collection_1.objects.link(ob_sun)
col_collection_1.objects.link(ob_camera_45_00)
col_collection_2.objects.link(ob_cube_008)
col_collection_2.objects.link(ob_cube_007)
col_collection_2.objects.link(ob_cube_006)
col_collection_2.objects.link(ob_cube_005)
col_collection_2.objects.link(ob_cube_004)
col_collection_2.objects.link(ob_cube_003)
col_collection_2.objects.link(ob_cube_002)
col_collection_2.objects.link(ob_cube_001)
col_collection_2.objects.link(ob_cube)
col_collection_3.objects.link(ob_cube_012)
col_collection_3.objects.link(ob_cube_010)
col_collection_3.objects.link(ob_cube_017)
col_collection_3.objects.link(ob_cube_016)
col_collection_3.objects.link(ob_cube_015)
col_collection_3.objects.link(ob_cube_014)
col_collection_3.objects.link(ob_cube_011)
col_collection_3.objects.link(ob_cube_009)

# ---- scene / render settings (as saved in the file)
scene.camera = ob_camera_45_00
scene.frame_start = 1; scene.frame_end = 250; scene.frame_set(1)
scene.render.engine = 'BLENDER_EEVEE_NEXT'
scene.render.image_settings.quality = 100
scene.render.image_settings.compression = 100
scene.render.image_settings.exr_codec = 'RLE'
scene.render.resolution_x = 40
scene.render.resolution_y = 40
scene.render.pixel_aspect_x = 100.0
scene.render.pixel_aspect_y = 100.0
scene.render.fps = 25
scene.render.dither_intensity = 0.0
scene.render.film_transparent = True
scene.render.border_min_x = 0.4872
scene.render.border_min_y = 0.4672
scene.render.border_max_x = 0.531
scene.render.border_max_y = 0.6422
scene.render.use_compositing = False
scene.render.use_sequencer = False
scene.render.bake_margin = 2
scene.render.bake_bias = 0.0
scene.render.use_stamp_time = False
scene.render.use_stamp_date = False
scene.render.use_stamp_frame = False
scene.render.use_stamp_camera = False
scene.render.use_stamp_scene = False
scene.render.use_stamp_filename = False
scene.render.use_stamp_render_time = False
scene.render.stamp_font_size = 0
scene.cycles.use_denoising = False
scene.cycles.samples = 10
scene.cycles.sampling_pattern = 'TABULATED_SOBOL'
scene.cycles.light_sampling_threshold = 0.0
scene.cycles.use_adaptive_sampling = False
scene.cycles.use_light_tree = False
scene.cycles.blur_glossy = 0.0
scene.cycles.volume_bounces = 1
scene.cycles.pixel_filter_type = 'GAUSSIAN'
scene.cycles.sample_clamp_indirect = 0.0
scene.view_settings.view_transform = 'Raw'
bpy.context.view_layer.update()

